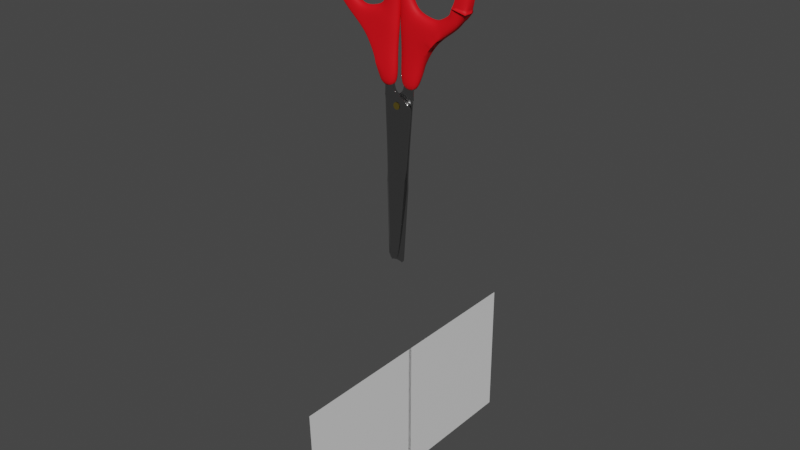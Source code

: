 # Source: tijeras.blend  (saved by Blender 4.1.24; exported with 4.5.12 LTS)
import bpy
from mathutils import Matrix  # noqa: F401  (used for matrix-valued properties, if any)

bpy.ops.wm.read_factory_settings(use_empty=True)
scene = bpy.context.scene
scene.name = 'Scene'

# ---- collections
col_collection = bpy.data.collections.new('Collection'); scene.collection.children.link(col_collection)
col_collection_2 = bpy.data.collections.new('Collection 2'); scene.collection.children.link(col_collection_2)

# ---- materials (node trees are filled in below, after node groups)
mat_material_001 = bpy.data.materials.new('Material.001')
mat_material_001.use_transparent_shadow = False
mat_material_002 = bpy.data.materials.new('Material.002')
mat_material_002.use_transparent_shadow = False
mat_material_003 = bpy.data.materials.new('Material.003')
mat_material_003.use_transparent_shadow = False
mat_explode_fade_001 = bpy.data.materials.new('Explode Fade.001')
mat_explode_fade_001.surface_render_method = 'BLENDED'
mat_explode_fade_001.blend_method = 'BLEND'
mat_explode_fade = bpy.data.materials.new('Explode Fade')
mat_explode_fade.surface_render_method = 'BLENDED'
mat_explode_fade.blend_method = 'BLEND'

# ---- material node trees
mat_material_001.use_nodes = True; mat_material_001.node_tree.nodes.clear()
_N = mat_material_001.node_tree.nodes; _L = mat_material_001.node_tree.links
n0 = _N.new('ShaderNodeBsdfPrincipled'); n0.name = 'Principled BSDF'; n0.location = (10, 300)
n0.distribution = 'GGX'
n0.subsurface_method = 'RANDOM_WALK_SKIN'
n0.inputs[0].default_value = (0.8, 0.003655, 0.009678, 1.0)
n0.inputs[2].default_value = 0.6284
n0.inputs[3].default_value = 1.45
n0.inputs[13].default_value = 0.2523
n0.inputs[27].default_value = (0.0, 0.0, 0.0, 1.0)
n0.inputs[28].default_value = 1.0
n1 = _N.new('ShaderNodeOutputMaterial'); n1.name = 'Material Output'; n1.location = (300, 300)
_L.new(n0.outputs[0], n1.inputs[0])
n1.is_active_output = True
mat_material_002.use_nodes = True; mat_material_002.node_tree.nodes.clear()
_N = mat_material_002.node_tree.nodes; _L = mat_material_002.node_tree.links
n0 = _N.new('ShaderNodeBsdfPrincipled'); n0.name = 'Principled BSDF'; n0.location = (10, 300)
n0.distribution = 'GGX'
n0.subsurface_method = 'RANDOM_WALK_SKIN'
n0.inputs[0].default_value = (0.472, 0.472, 0.472, 1.0)
n0.inputs[1].default_value = 1.0
n0.inputs[2].default_value = 0.1055
n0.inputs[3].default_value = 1.45
n0.inputs[13].default_value = 0.2248
n0.inputs[27].default_value = (0.0, 0.0, 0.0, 1.0)
n0.inputs[28].default_value = 1.0
n1 = _N.new('ShaderNodeOutputMaterial'); n1.name = 'Material Output'; n1.location = (300, 300)
_L.new(n0.outputs[0], n1.inputs[0])
n1.is_active_output = True
mat_material_003.use_nodes = True; mat_material_003.node_tree.nodes.clear()
_N = mat_material_003.node_tree.nodes; _L = mat_material_003.node_tree.links
n0 = _N.new('ShaderNodeBsdfPrincipled'); n0.name = 'Principled BSDF'; n0.location = (10, 300)
n0.distribution = 'GGX'
n0.subsurface_method = 'RANDOM_WALK_SKIN'
n0.inputs[0].default_value = (1.0, 0.7617, 0.1564, 1.0)
n0.inputs[1].default_value = 1.0
n0.inputs[2].default_value = 0.06881
n0.inputs[3].default_value = 1.45
n0.inputs[13].default_value = 0.2615
n0.inputs[27].default_value = (0.0, 0.0, 0.0, 1.0)
n0.inputs[28].default_value = 1.0
n1 = _N.new('ShaderNodeOutputMaterial'); n1.name = 'Material Output'; n1.location = (300, 300)
_L.new(n0.outputs[0], n1.inputs[0])
n1.is_active_output = True
mat_explode_fade_001.use_nodes = True; mat_explode_fade_001.node_tree.nodes.clear()
_N = mat_explode_fade_001.node_tree.nodes; _L = mat_explode_fade_001.node_tree.links
n0 = _N.new('ShaderNodeBsdfPrincipled'); n0.name = 'Principled BSDF'; n0.location = (10, 300)
n0.distribution = 'GGX'
n0.subsurface_method = 'RANDOM_WALK_SKIN'
n0.inputs[3].default_value = 1.45
n0.inputs[27].default_value = (0.0, 0.0, 0.0, 1.0)
n0.inputs[28].default_value = 1.0
n1 = _N.new('ShaderNodeOutputMaterial'); n1.name = 'Material Output'; n1.location = (300, 300)
n2 = _N.new('ShaderNodeMixShader'); n2.name = 'Mix Shader'; n2.location = (-190, -100)
n3 = _N.new('ShaderNodeBsdfTransparent'); n3.name = 'Transparent BSDF'; n3.location = (-390, -100)
n4 = _N.new('ShaderNodeValToRGB'); n4.name = 'ColorRamp'; n4.location = (-590, -100)
while len(n4.color_ramp.elements) > 1: n4.color_ramp.elements.remove(n4.color_ramp.elements[-1])
n4.color_ramp.elements[0].position = 0.0; n4.color_ramp.elements[0].color = (0.0, 0.0, 0.0, 0.0)
_e = n4.color_ramp.elements.new(1.0); _e.color = (1.0, 1.0, 1.0, 1.0)
n5 = _N.new('ShaderNodeSeparateXYZ'); n5.name = 'Separate XYZ'; n5.location = (-790, -100)
n6 = _N.new('ShaderNodeUVMap'); n6.name = 'UV Map'; n6.location = (-990, -100)
n6.uv_map = 'Explode fade'
_L.new(n0.outputs[0], n2.inputs[1])
_L.new(n2.outputs[0], n1.inputs[0])
_L.new(n3.outputs[0], n2.inputs[2])
_L.new(n4.outputs[1], n2.inputs[0])
_L.new(n5.outputs[0], n4.inputs[0])
_L.new(n6.outputs[0], n5.inputs[0])
n1.is_active_output = True
mat_explode_fade.use_nodes = True; mat_explode_fade.node_tree.nodes.clear()
_N = mat_explode_fade.node_tree.nodes; _L = mat_explode_fade.node_tree.links
n0 = _N.new('ShaderNodeBsdfPrincipled'); n0.name = 'Principled BSDF'; n0.location = (10, 300)
n0.distribution = 'GGX'
n0.subsurface_method = 'RANDOM_WALK_SKIN'
n0.inputs[3].default_value = 1.45
n0.inputs[27].default_value = (0.0, 0.0, 0.0, 1.0)
n0.inputs[28].default_value = 1.0
n1 = _N.new('ShaderNodeOutputMaterial'); n1.name = 'Material Output'; n1.location = (300, 300)
n2 = _N.new('ShaderNodeMixShader'); n2.name = 'Mix Shader'; n2.location = (-190, -100)
n3 = _N.new('ShaderNodeBsdfTransparent'); n3.name = 'Transparent BSDF'; n3.location = (-390, -100)
n4 = _N.new('ShaderNodeValToRGB'); n4.name = 'ColorRamp'; n4.location = (-590, -100)
while len(n4.color_ramp.elements) > 1: n4.color_ramp.elements.remove(n4.color_ramp.elements[-1])
n4.color_ramp.elements[0].position = 0.0; n4.color_ramp.elements[0].color = (0.0, 0.0, 0.0, 0.0)
_e = n4.color_ramp.elements.new(1.0); _e.color = (1.0, 1.0, 1.0, 1.0)
n5 = _N.new('ShaderNodeSeparateXYZ'); n5.name = 'Separate XYZ'; n5.location = (-790, -100)
n6 = _N.new('ShaderNodeUVMap'); n6.name = 'UV Map'; n6.location = (-990, -100)
n6.uv_map = 'Explode fade'
_L.new(n0.outputs[0], n2.inputs[1])
_L.new(n2.outputs[0], n1.inputs[0])
_L.new(n3.outputs[0], n2.inputs[2])
_L.new(n4.outputs[1], n2.inputs[0])
_L.new(n5.outputs[0], n4.inputs[0])
_L.new(n6.outputs[0], n5.inputs[0])
n1.is_active_output = True

# ---- world
world_world = bpy.data.worlds.new('World'); scene.world = world_world
world_world.use_nodes = True; world_world.node_tree.nodes.clear()
_N = world_world.node_tree.nodes; _L = world_world.node_tree.links
n0 = _N.new('ShaderNodeOutputWorld'); n0.name = 'World Output'; n0.location = (300, 300)
n1 = _N.new('ShaderNodeBackground'); n1.name = 'Background'; n1.location = (10, 300)
n1.inputs[0].default_value = (0.05088, 0.05088, 0.05088, 1.0)
_L.new(n1.outputs[0], n0.inputs[0])
n0.is_active_output = True
world_world.color = (0.05088, 0.05088, 0.05088)
world_world.use_sun_shadow = False
world_world.sun_shadow_jitter_overblur = 0.0

# ---- meshes
me_cube_002 = bpy.data.meshes.new('Cube.002')
me_cube_002.from_pydata([(-0.9182, -1.301, 11.87), (-0.7548, -1.301, 13.62), (-0.9182, 0.6988, 11.87), (-0.7548, 0.6988, 13.62), (0.5448, -1.301, 11.8), (0.6265, -1.301, 13.77), (0.5448, 0.6988, 11.8), (0.6265, 0.6988, 13.77), (-0.9944, -1.301, 14.91), (-0.9944, 0.6988, 14.91), (0.6554, -1.301, 15.52), (0.6554, 0.6988, 15.52), (-1.921, -1.301, 15.82), (-1.921, 0.6988, 15.82), (0.4988, -1.301, 16.93), (0.4988, 0.6988, 16.93), (-2.81, -1.301, 16.15), (-2.81, 0.6988, 16.15), (-0.1578, -1.301, 17.81), (-0.1578, 0.6988, 17.81), (-2.81, -1.301, 16.15), (-2.81, 0.6988, 16.15), (-3.725, -1.301, 16.42), (-3.725, 0.6988, 16.42), (-1.944, -1.301, 18.02), (-1.944, 0.6988, 18.02), (-3.725, -1.301, 16.42), (-3.725, 0.6988, 16.42), (-5.115, -1.301, 15.72), (-5.115, 0.6988, 15.72), (-4.496, -1.301, 17.79), (-4.496, 0.6988, 17.79), (-5.115, -1.301, 15.72), (-5.115, 0.6988, 15.72), (-6.423, -1.301, 14.15), (-6.423, 0.6988, 14.15), (-5.979, -1.301, 17.12), (-5.979, 0.6988, 17.12), (-6.423, -1.301, 14.15), (-6.423, 0.6988, 14.15), (-1.405, -1.301, 10.93), (-1.405, 0.6988, 10.93), (0.4354, -1.301, 10.59), (0.4354, 0.6988, 10.59), (-2.063, -1.301, 10.17), (-2.063, 0.6988, 10.17), (0.3872, -1.301, 9.256), (0.3872, 0.6988, 9.256), (-2.02, -1.301, 8.596), (-2.02, 0.6988, 8.596), (0.3144, -1.301, 8.061), (0.3144, 0.6988, 8.061), (-7.857, -1.301, 14.74), (-7.18, -1.301, 15.99), (-7.18, 0.6988, 15.99), (-6.189, 0.6988, 11.57), (-6.189, -1.301, 11.57), (-6.625, -1.301, 12.78), (-6.625, 0.6988, 12.78), (-6.625, -1.301, 12.78), (-6.625, 0.6988, 12.78), (-8.174, -1.301, 12.91), (-6.189, -1.301, 11.57), (-6.189, 0.6988, 11.57), (-7.797, -1.301, 11.29), (-7.797, -1.301, 11.29), (-7.797, 0.6988, 11.29), (-3.52, -1.301, 6.644), (0.1801, -1.301, 6.022), (0.1801, 0.6988, 6.022), (-2.529, -1.301, 4.506), (0.09642, -1.301, 3.972), (0.09642, 0.6988, 3.972), (-2.332, -1.301, 1.645), (-2.332, 0.6988, 1.645), (-0.02668, -1.301, 1.749), (-0.02668, 0.6988, 1.749), (-3.867, -1.301, 9.791), (-3.867, 0.6988, 9.791), (-4.639, -1.301, 10.07), (-4.639, 0.6988, 10.07), (-5.928, -1.301, 8.911), (-5.768, -1.301, 10.86), (-5.768, 0.6988, 10.86), (-6.969, -1.301, 9.964), (-2.02, -1.301, 8.596), (-2.02, 0.6988, 8.596), (-3.369, 0.3109, 6.699), (-2.02, -1.301, 8.596), (-2.02, 0.6988, 8.596), (-7.857, 0.6988, 14.74), (-7.857, 0.6988, 14.74), (-7.651, 0.6988, 15.12), (-7.857, 0.6988, 14.74), (-7.857, 0.6988, 14.74), (-8.174, 0.2658, 12.91), (-7.71, 0.6988, 12.87), (-8.112, 0.4823, 12.9), (-7.942, 0.6408, 12.89), (-7.797, 0.7007, 11.29), (-7.357, 0.6988, 11.37), (-7.738, 0.6998, 11.3), (-7.577, 0.6991, 11.33), (-3.52, 0.2658, 6.644), (-3.15, 0.6988, 6.877), (-3.47, 0.4823, 6.675), (-3.335, 0.6408, 6.761), (-2.529, 0.2658, 4.506), (-2.001, 0.6988, 4.399), (-2.499, 0.6988, 4.074), (-2.458, 0.4823, 4.492), (-2.265, 0.6408, 4.453), (-4.517, 0.4892, 7.848), (-4.2, 0.6988, 8.145), (-4.475, 0.594, 7.888), (-4.359, 0.6707, 7.996), (-5.928, 0.2802, 8.911), (-5.604, 0.6988, 9.202), (-5.885, 0.4895, 8.95), (-5.766, 0.6427, 9.056), (-6.618, 0.6988, 10.23), (-6.969, 0.2819, 9.964), (-6.793, 0.643, 10.1), (-6.922, 0.4904, 9.999), (-4.517, -1.11, 7.848), (-4.395, -1.301, 7.701), (-4.333, -1.301, 7.903), (-4.456, -1.301, 8.03), (-4.67, -1.301, 7.963), (-4.476, -1.173, 7.799), (-4.435, -1.237, 7.75), (-3.52, -1.11, 6.644), (-3.513, -1.11, 6.65), (-3.52, -1.301, 6.644), (-3.519, -1.18, 6.645), (-3.516, -1.18, 6.647), (-1.202, -0.003807, -4.483), (-1.45, -0.05169, -0.3487), (-1.666, -0.5655, -4.442), (-1.787, -0.5655, -0.3441), (1.343, -0.003807, -4.523), (1.706, -0.003807, -0.5458), (1.343, -0.5655, -4.523), (1.706, -0.5655, -0.5458), (1.706, -0.5655, -0.5458), (1.343, -0.5655, -4.523), (1.343, -0.003807, -4.523), (1.706, -0.003807, -0.5458), (-1.128, -0.06357, -8.929), (-1.592, -0.6252, -8.889), (1.024, -0.06357, -8.9), (1.024, -0.6252, -8.9), (1.024, -0.6252, -8.9), (1.024, -0.06357, -8.9), (-1.128, -0.06357, -8.929), (-1.592, -0.6252, -8.889), (-0.987, -0.2383, -17.67), (-1.451, -0.8, -17.63), (0.1734, -0.2383, -17.43), (0.1734, -0.8, -17.43), (0.1734, -0.8, -17.43), (0.1734, -0.2383, -17.43), (-0.987, -0.2383, -17.67), (-1.451, -0.8, -17.63), (-0.6887, -0.2617, -18.02), (-1.153, -0.8234, -17.98), (-0.3066, -0.2617, -17.94), (-0.3066, -0.8234, -17.94), (-0.3066, -0.8234, -17.94), (-0.3066, -0.2617, -17.94), (-0.6887, -0.2617, -18.02), (-1.153, -0.8234, -17.98), (-1.459, -0.04408, 0.8584), (-1.796, -0.5579, 0.8629), (1.77, 0.003807, -0.02789), (1.77, -0.5579, -0.02789), (1.77, -0.5579, -0.02789), (1.77, 0.003807, -0.02789), (-1.332, 0.003807, 0.8226), (-1.796, -0.5579, 0.8629), (-1.45, -0.08771, 1.459), (-1.787, -0.6015, 1.463), (-0.4015, -0.03983, 1.44), (-0.4015, -0.6015, 1.44), (-0.4015, -0.6015, 1.44), (-0.4015, -0.03983, 1.44), (-1.323, -0.03983, 1.423), (-1.787, -0.6015, 1.463), (-1.791, -0.5804, 1.173), (-1.791, -0.5804, 1.173), (1.234, -0.0187, 0.6724), (-1.454, -0.06659, 1.168), (-1.327, -0.0187, 1.132), (1.234, -0.5804, 0.6724), (1.234, -0.0187, 0.6724), (1.234, -0.5804, 0.6724), (-1.495, -0.06578, 2.714), (-1.832, -0.5796, 2.719), (-0.4953, -0.01789, 2.663), (-0.4953, -0.5796, 2.663), (-0.4953, -0.5796, 2.663), (-0.4953, -0.01789, 2.663), (-1.495, -0.06578, 2.714), (-1.832, -0.5796, 2.719), (-1.789, -0.5906, 1.313), (0.4761, -0.02891, 1.116), (0.4761, -0.02891, 1.116), (0.4761, -0.5906, 1.116), (-1.789, -0.5906, 1.313), (-1.452, -0.07679, 1.308), (-1.325, -0.02891, 1.273), (0.4761, -0.5906, 1.116), (-0.8897, -0.5655, -4.463), (-0.8859, -0.5655, -0.3961), (-0.5454, -0.003807, -4.493), (-0.5416, -0.003807, -0.4261), (-0.9173, -0.6252, -8.892), (-0.573, -0.06357, -8.922), (-1.032, -0.8, -17.58), (-0.6876, -0.2383, -17.61), (-0.9344, -0.8234, -17.97), (-0.5901, -0.2617, -18.0), (-0.876, -0.5579, 0.6331), (-0.5317, 0.003807, 0.6032), (-1.429, -0.6015, 1.457), (-1.085, -0.03983, 1.427), (-1.011, -0.5804, 1.044), (-0.6666, -0.0187, 1.014), (-1.487, -0.5796, 2.704), (-1.143, -0.01789, 2.675), (-1.205, -0.5906, 1.262), (-0.8604, -0.02891, 1.232), (0.3371, -0.5655, -0.4668), (0.3456, -0.003807, -4.507), (0.1807, -0.06357, -8.911), (-0.2814, -0.2383, -17.52), (-0.4564, -0.2617, -17.97), (0.3725, -0.5579, 0.3213), (-0.9444, -0.6015, 1.449), (0.04813, -0.5804, 0.8684), (-1.019, -0.5796, 2.685), (-0.4117, -0.5906, 1.193), (0.1637, -0.5655, -4.491), (0.5189, -0.003807, -0.4826), (-0.001167, -0.6252, -8.895), (-0.4632, -0.8, -17.51), (-0.6382, -0.8234, -17.95), (0.5544, 0.003807, 0.3054), (-0.7625, -0.03983, 1.433), (0.23, -0.0187, 0.8526), (-0.8373, -0.01789, 2.669), (-0.2298, -0.02891, 1.177)], [(48, 85), (49, 86), (85, 88), (86, 89), (132, 87)], [(0, 1, 3, 2), (2, 3, 7, 6), (6, 7, 5, 4), (4, 5, 1, 0), (2, 6, 43, 41), (3, 1, 8, 9), (8, 10, 14, 12), (1, 5, 10, 8), (7, 3, 9, 11), (5, 7, 11, 10), (14, 15, 19, 18), (11, 9, 13, 15), (10, 11, 15, 14), (9, 8, 12, 13), (16, 18, 24, 22), (13, 12, 16, 17), (12, 14, 18, 16), (15, 13, 17, 19), (16, 20, 26, 22), (22, 24, 30, 28), (22, 26, 32, 28), (19, 17, 23, 25), (21, 17, 23, 27), (20, 21, 27, 26), (18, 19, 25, 24), (28, 30, 36, 34), (28, 32, 38, 34), (25, 23, 29, 31), (27, 23, 29, 33), (26, 27, 33, 32), (24, 25, 31, 30), (34, 36, 53, 52), (52, 34, 57, 61), (31, 29, 35, 37), (33, 29, 35, 39), (32, 33, 39, 38), (30, 31, 37, 36), (42, 40, 44, 46), (0, 2, 41, 40), (6, 4, 42, 43), (4, 0, 40, 42), (47, 46, 50, 51), (41, 43, 47, 45), (43, 42, 46, 47), (40, 41, 45, 44), (50, 48, 67, 68), (44, 45, 78, 77), (46, 44, 48, 50), (45, 47, 51, 49), (37, 35, 90, 92, 54), (58, 96, 100, 55), (35, 90, 96, 58), (54, 92, 91, 52, 53), (34, 38, 59, 57), (36, 37, 54, 53), (57, 59, 62, 56), (64, 99, 121, 84), (61, 57, 56, 64), (59, 60, 63, 62), (39, 35, 58, 60), (38, 39, 60, 59), (62, 56, 82), (63, 62, 82, 83), (55, 63, 83), (128, 127, 77, 79, 81), (95, 61, 64, 99), (60, 58, 55, 63), (68, 67, 70, 71), (67, 103, 107, 70), (51, 50, 68, 69), (72, 71, 75, 76), (49, 51, 69, 104), (69, 68, 71, 72), (67, 48, 126, 125), (74, 76, 75, 73), (109, 108, 72, 76, 74), (71, 70, 73, 75), (112, 124, 131, 133, 67, 87, 103), (78, 113, 117, 80), (112, 124, 128, 81, 116), (45, 49, 113, 78), (116, 81, 84, 121), (77, 78, 80, 79), (100, 55, 83, 120), (79, 80, 83, 82), (81, 79, 82, 84), (80, 117, 120, 83), (56, 64, 84, 82), (70, 107, 109, 74, 73), (49, 104, 113), (104, 69, 72, 108), (87, 103, 67, 133, 132, 124, 112), (90, 93, 92), (93, 94, 92), (94, 91, 92), (107, 110, 109), (110, 111, 109), (111, 108, 109), (96, 91, 94, 98), (98, 94, 93, 97), (97, 93, 90, 95), (100, 96, 98, 102), (102, 98, 97, 101), (101, 97, 95, 99), (99, 120, 122, 101), (101, 122, 123, 102), (102, 123, 121, 100), (107, 103, 105, 110), (110, 105, 106, 111), (111, 106, 104, 108), (117, 113, 115, 119), (119, 115, 114, 118), (118, 114, 112, 116), (116, 121, 123, 118), (118, 123, 122, 119), (119, 122, 120, 117), (103, 112, 114, 105), (105, 114, 115, 106), (106, 115, 113, 104), (91, 52, 61, 95), (124, 129, 130, 125, 126, 127, 128), (131, 134, 133), (134, 135, 133), (135, 132, 133), (131, 125, 130, 134), (134, 130, 129, 135), (135, 129, 124, 132), (48, 44, 77, 127, 126), (136, 137, 139, 138), (242, 232, 143, 142), (142, 143, 144, 145), (214, 215, 137, 136), (242, 142, 151, 244), (213, 139, 173, 222), (145, 144, 147, 146), (141, 140, 146, 147), (142, 145, 152, 151), (144, 143, 175, 176), (149, 155, 163, 157), (152, 153, 161, 160), (145, 146, 153, 152), (136, 138, 149, 148), (146, 140, 150, 153), (214, 136, 148, 217), (153, 150, 158, 161), (162, 156, 164, 170), (160, 161, 169, 168), (161, 158, 166, 169), (151, 152, 160, 159), (154, 148, 156, 162), (217, 148, 156, 219), (155, 154, 162, 163), (244, 151, 159, 245), (246, 167, 166, 236), (166, 167, 168, 169), (164, 165, 171, 170), (163, 162, 170, 171), (159, 160, 168, 167), (219, 156, 164, 221), (245, 159, 167, 246), (157, 163, 171, 165), (210, 208, 187, 186), (251, 205, 182, 248), (147, 144, 176, 177), (141, 147, 177, 174), (139, 137, 172, 173), (243, 141, 174, 247), (208, 204, 181, 187), (185, 184, 200, 201), (182, 185, 201, 198), (180, 186, 202, 196), (230, 204, 181, 224), (205, 206, 185, 182), (206, 207, 184, 185), (209, 210, 186, 180), (207, 211, 183, 184), (176, 175, 193, 195), (172, 178, 192, 191), (177, 176, 195, 194), (174, 177, 194, 190), (222, 173, 188, 226), (179, 173, 188, 189), (247, 174, 190, 249), (178, 179, 189, 192), (228, 197, 196, 229), (199, 198, 201, 200), (197, 196, 202, 203), (187, 181, 197, 203), (186, 187, 203, 202), (184, 183, 199, 200), (248, 182, 198, 250), (224, 181, 197, 228), (195, 193, 211, 207), (191, 192, 210, 209), (194, 195, 207, 206), (190, 194, 206, 205), (226, 188, 204, 230), (189, 188, 204, 208), (249, 190, 205, 251), (192, 189, 208, 210), (191, 227, 231, 209), (239, 226, 230, 241), (238, 224, 228, 240), (180, 225, 229, 196), (240, 228, 229, 250), (172, 223, 227, 191), (237, 222, 226, 239), (241, 230, 224, 238), (137, 215, 223, 172), (209, 231, 225, 180), (157, 218, 220, 165), (235, 219, 221, 236), (165, 220, 221, 164), (149, 216, 218, 157), (234, 217, 219, 235), (233, 214, 217, 234), (232, 213, 222, 237), (138, 212, 216, 149), (233, 243, 215, 214), (138, 139, 213, 212), (140, 141, 243, 233), (143, 232, 237, 175), (140, 233, 234, 150), (150, 234, 235, 158), (158, 235, 236, 166), (211, 241, 238, 183), (175, 237, 239, 193), (199, 240, 250, 198), (183, 238, 240, 199), (193, 239, 241, 211), (227, 249, 251, 231), (225, 248, 250, 229), (223, 247, 249, 227), (215, 243, 247, 223), (231, 251, 248, 225), (218, 245, 246, 220), (220, 246, 236, 221), (216, 244, 245, 218), (212, 242, 244, 216), (212, 213, 232, 242)])
me_cube_002.polygons.foreach_set('use_smooth', [True] * 240)
me_cube_002.polygons.foreach_set('material_index', [0, 0, 0, 0, 0, 0, 0, 0, 0, 0, 0, 0, 0, 0, 0, 0, 0, 0, 0, 0, 0, 0, 0, 0, 0, 0, 0, 0, 0, 0, 0, 0, 0, 0, 0, 0, 0, 0, 0, 0, 0, 0, 0, 0, 0, 0, 0, 0, 0, 0, 0, 0, 0, 0, 0, 0, 0, 0, 0, 0, 0, 0, 0, 0, 0, 0, 0, 0, 0, 0, 0, 0, 0, 0, 0, 0, 0, 0, 0, 0, 0, 0, 0, 0, 0, 0, 0, 0, 0, 0, 0, 0, 0, 0, 0, 0, 0, 0, 0, 0, 0, 0, 0, 0, 0, 0, 0, 0, 0, 0, 0, 0, 0, 0, 0, 0, 0, 0, 0, 0, 0, 0, 0, 0, 0, 0, 0, 0, 1, 1, 1, 1, 1, 1, 1, 1, 1, 1, 1, 1, 1, 1, 1, 1, 1, 1, 1, 1, 1, 1, 1, 1, 1, 1, 1, 1, 1, 1, 1, 1, 1, 1, 1, 1, 1, 1, 1, 1, 1, 1, 1, 1, 1, 1, 1, 1, 1, 1, 1, 1, 1, 1, 1, 1, 1, 1, 1, 1, 1, 1, 1, 1, 1, 1, 1, 1, 1, 1, 1, 1, 1, 1, 1, 1, 1, 1, 1, 1, 1, 1, 1, 1, 1, 1, 1, 1, 1, 1, 1, 1, 1, 1, 1, 1, 1, 1, 1, 1, 1, 1, 1, 1, 1, 1, 1, 1, 1, 1, 1, 1])
_uv = me_cube_002.uv_layers.new(name='UVMap')
_uv.uv.foreach_set('vector', [0.375, 0.0, 0.625, 0.0, 0.625, 0.25, 0.375, 0.25, 0.375, 0.25, 0.625, 0.25, 0.625, 0.5, 0.375, 0.5, 0.375, 0.5, 0.625, 0.5, 0.625, 0.75, 0.375, 0.75, 0.375, 0.75, 0.625, 0.75, 0.625, 1.0, 0.375, 1.0, 0.375, 0.25, 0.375, 0.5, 0.375, 0.5, 0.375, 0.25, 0.625, 0.25, 0.625, 0.0, 0.625, 0.0, 0.625, 0.25, 0.625, 1.0, 0.625, 0.75, 0.625, 0.75, 0.625, 1.0, 0.625, 1.0, 0.625, 0.75, 0.625, 0.75, 0.625, 1.0, 0.625, 0.5, 0.625, 0.25, 0.625, 0.25, 0.625, 0.5, 0.625, 0.75, 0.625, 0.5, 0.625, 0.5, 0.625, 0.75, 0.625, 0.75, 0.625, 0.5, 0.625, 0.5, 0.625, 0.75, 0.625, 0.5, 0.625, 0.25, 0.625, 0.25, 0.625, 0.5, 0.625, 0.75, 0.625, 0.5, 0.625, 0.5, 0.625, 0.75, 0.625, 0.25, 0.625, 0.0, 0.625, 0.0, 0.625, 0.25, 0.625, 1.0, 0.625, 0.75, 0.625, 0.75, 0.625, 1.0, 0.625, 0.25, 0.625, 0.0, 0.625, 0.0, 0.625, 0.25, 0.625, 1.0, 0.625, 0.75, 0.625, 0.75, 0.625, 1.0, 0.625, 0.5, 0.625, 0.25, 0.625, 0.25, 0.625, 0.5, 0.0, 0.0, 0.0, 0.0, 0.0, 0.0, 0.0, 0.0, 0.625, 1.0, 0.625, 0.75, 0.625, 0.75, 0.625, 1.0, 0.0, 0.0, 0.0, 0.0, 0.0, 0.0, 0.0, 0.0, 0.625, 0.5, 0.625, 0.25, 0.625, 0.25, 0.625, 0.5, 0.0, 0.0, 0.0, 0.0, 0.0, 0.0, 0.0, 0.0, 0.0, 0.0, 0.0, 0.0, 0.0, 0.0, 0.0, 0.0, 0.625, 0.75, 0.625, 0.5, 0.625, 0.5, 0.625, 0.75, 0.625, 1.0, 0.625, 0.75, 0.625, 0.75, 0.625, 1.0, 0.0, 0.0, 0.0, 0.0, 0.0, 0.0, 0.0, 0.0, 0.625, 0.5, 0.625, 0.25, 0.625, 0.25, 0.625, 0.5, 0.0, 0.0, 0.0, 0.0, 0.0, 0.0, 0.0, 0.0, 0.0, 0.0, 0.0, 0.0, 0.0, 0.0, 0.0, 0.0, 0.625, 0.75, 0.625, 0.5, 0.625, 0.5, 0.625, 0.75, 0.625, 1.0, 0.625, 0.75, 0.625, 0.75, 0.625, 1.0, 0.625, 1.0, 0.625, 1.0, 0.625, 1.0, 0.625, 1.0, 0.625, 0.5, 0.625, 0.25, 0.625, 0.25, 0.625, 0.5, 0.0, 0.0, 0.0, 0.0, 0.0, 0.0, 0.0, 0.0, 0.0, 0.0, 0.0, 0.0, 0.0, 0.0, 0.0, 0.0, 0.625, 0.75, 0.625, 0.5, 0.625, 0.5, 0.625, 0.75, 0.375, 0.75, 0.375, 1.0, 0.375, 1.0, 0.375, 0.75, 0.375, 0.0, 0.375, 0.25, 0.375, 0.25, 0.375, 0.0, 0.375, 0.5, 0.375, 0.75, 0.375, 0.75, 0.375, 0.5, 0.375, 0.75, 0.375, 1.0, 0.375, 1.0, 0.375, 0.75, 0.375, 0.5, 0.375, 0.75, 0.375, 0.75, 0.375, 0.5, 0.375, 0.25, 0.375, 0.5, 0.375, 0.5, 0.375, 0.25, 0.375, 0.5, 0.375, 0.75, 0.375, 0.75, 0.375, 0.5, 0.375, 0.0, 0.375, 0.25, 0.375, 0.25, 0.375, 0.0, 0.375, 0.75, 0.375, 1.0, 0.375, 1.0, 0.375, 0.75, 0.375, 0.0, 0.375, 0.25, 0.375, 0.25, 0.375, 0.0, 0.375, 0.75, 0.375, 1.0, 0.375, 1.0, 0.375, 0.75, 0.375, 0.25, 0.375, 0.5, 0.375, 0.5, 0.375, 0.25, 0.625, 0.5, 0.625, 0.25, 0.625, 0.25, 0.625, 0.3259, 0.625, 0.5, 0.625, 0.25, 0.625, 0.25, 0.625, 0.25, 0.625, 0.25, 0.625, 0.25, 0.625, 0.25, 0.625, 0.25, 0.625, 0.25, 0.625, 0.5, 0.7991, 0.5, 0.875, 0.5, 0.875, 0.75, 0.625, 0.75, 0.0, 0.0, 0.0, 0.0, 0.0, 0.0, 0.0, 0.0, 0.625, 0.75, 0.625, 0.5, 0.625, 0.5, 0.625, 0.75, 0.0, 0.0, 0.0, 0.0, 0.0, 0.0, 0.0, 0.0, 0.0, 0.0, 0.0, 0.0, 0.0, 0.0, 0.0, 0.0, 0.625, 1.0, 0.625, 1.0, 0.625, 1.0, 0.625, 1.0, 0.0, 0.0, 0.0, 0.0, 0.0, 0.0, 0.0, 0.0, 0.0, 0.0, 0.0, 0.0, 0.0, 0.0, 0.0, 0.0, 0.0, 0.0, 0.0, 0.0, 0.0, 0.0, 0.0, 0.0, 0.0, 0.0, 0.0, 0.0, 0.0, 0.0, 0.0, 0.0, 0.0, 0.0, 0.0, 0.0, 0.0, 0.0, 0.0, 0.0, 0.0, 0.0, 0.0, 0.0, 0.375, 1.0, 0.375, 1.0, 0.375, 1.0, 0.375, 1.0, 0.375, 1.0, 0.875, 0.5541, 0.875, 0.75, 0.875, 0.75, 0.875, 0.4998, 0.0, 0.0, 0.0, 0.0, 0.0, 0.0, 0.0, 0.0, 0.375, 0.75, 0.375, 1.0, 0.375, 1.0, 0.375, 0.75, 0.375, 0.0, 0.375, 0.1959, 0.375, 0.1959, 0.375, 0.0, 0.375, 0.5, 0.375, 0.75, 0.375, 0.75, 0.375, 0.5, 0.375, 0.5, 0.375, 0.75, 0.375, 0.75, 0.375, 0.5, 0.375, 0.25, 0.375, 0.5, 0.375, 0.5, 0.375, 0.2622, 0.375, 0.5, 0.375, 0.75, 0.375, 0.75, 0.375, 0.5, 0.375, 1.0, 0.375, 1.0, 0.375, 1.0, 0.375, 1.0, 0.125, 0.5, 0.375, 0.5, 0.375, 0.75, 0.125, 0.75, 0.375, 0.25, 0.375, 0.3002, 0.375, 0.5, 0.375, 0.5, 0.375, 0.25, 0.375, 0.75, 0.375, 1.0, 0.375, 1.0, 0.375, 0.75, 0.375, 0.2238, 0.375, 0.02394, 0.001702, 0.0003202, 0.0, 0.0, 0.0, 0.0, 0.0, 0.0, 0.0, 0.0, 0.375, 0.25, 0.375, 0.25, 0.375, 0.25, 0.375, 0.25, 0.375, 0.2238, 0.375, 0.02394, 0.375, 0.0, 0.375, 0.0, 0.375, 0.1977, 0.375, 0.25, 0.375, 0.25, 0.375, 0.25, 0.375, 0.25, 0.375, 0.1977, 0.375, 0.0, 0.375, 0.0, 0.375, 0.1979, 0.375, 0.0, 0.375, 0.25, 0.375, 0.25, 0.375, 0.0, 0.0, 0.0, 0.0, 0.0, 0.0, 0.0, 0.0, 0.0, 0.375, 0.0, 0.375, 0.25, 0.375, 0.25, 0.375, 0.0, 0.375, 1.0, 0.375, 1.0, 0.375, 1.0, 0.375, 1.0, 0.375, 0.25, 0.375, 0.25, 0.375, 0.25, 0.375, 0.25, 0.0, 0.0, 0.0, 0.0, 0.0, 0.0, 0.0, 0.0, 0.375, 0.0, 0.375, 0.1959, 0.375, 0.25, 0.375, 0.25, 0.375, 0.0, 0.375, 0.25, 0.03055, 0.02037, 0.4254, 0.2836, 0.375, 0.2824, 0.375, 0.5, 0.375, 0.5, 0.375, 0.3002, 0.0, 0.0, 0.0, 0.0, 0.0, 0.0, 0.0, 0.0, 0.0, 0.0, 0.0, 0.0, 0.0, 0.0, 0.625, 0.25, 0.625, 0.25, 0.625, 0.25, 0.625, 0.25, 0.625, 0.25, 0.625, 0.25, 0.625, 0.25, 0.625, 0.25, 0.625, 0.25, 0.375, 0.1959, 0.375, 0.2229, 0.375, 0.25, 0.375, 0.2229, 0.375, 0.2427, 0.375, 0.25, 0.375, 0.2427, 0.375, 0.25, 0.375, 0.25, 0.625, 0.25, 0.625, 0.25, 0.625, 0.25, 0.625, 0.25, 0.625, 0.25, 0.625, 0.25, 0.625, 0.25, 0.625, 0.25, 0.875, 0.5, 0.875, 0.5, 0.875, 0.5, 0.875, 0.5541, 0.625, 0.25, 0.625, 0.25, 0.625, 0.25, 0.625, 0.25, 0.625, 0.25, 0.625, 0.25, 0.625, 0.25, 0.625, 0.25, 0.875, 0.5, 0.875, 0.5, 0.875, 0.5541, 0.875, 0.4998, 0.0, 0.0, 0.0, 0.0, 0.0, 0.0, 0.0, 0.0, 0.0, 0.0, 0.0, 0.0, 0.0, 0.0, 0.0, 0.0, 0.0, 0.0, 0.0, 0.0, 0.0, 0.0, 0.0, 0.0, 0.375, 0.1959, 0.375, 0.1959, 0.375, 0.2229, 0.375, 0.2229, 0.375, 0.2229, 0.375, 0.2229, 0.375, 0.2663, 0.375, 0.2751, 0.375, 0.2751, 0.375, 0.2663, 0.375, 0.2824, 0.375, 0.3002, 0.375, 0.25, 0.375, 0.25, 0.375, 0.25, 0.375, 0.25, 0.375, 0.25, 0.375, 0.25, 0.375, 0.2369, 0.375, 0.2238, 0.375, 0.2238, 0.375, 0.2369, 0.375, 0.2238, 0.375, 0.1977, 0.375, 0.1977, 0.375, 0.1979, 0.375, 0.2239, 0.375, 0.2238, 0.375, 0.2238, 0.375, 0.2239, 0.375, 0.25, 0.375, 0.25, 0.375, 0.25, 0.375, 0.25, 0.375, 0.25, 0.375, 0.25, 0.0, 0.0, 0.375, 0.2238, 0.375, 0.25, 0.0, 0.0, 0.0, 0.0, 0.375, 0.25, 0.4002, 0.2668, 0.01528, 0.01018, 0.01528, 0.01018, 0.4002, 0.2668, 0.4254, 0.2836, 0.03055, 0.02037, 0.875, 0.5, 0.875, 0.75, 0.875, 0.75, 0.875, 0.5541, 0.375, 1.0, 0.375, 1.0, 0.375, 1.0, 0.375, 1.0, 0.375, 1.0, 0.375, 1.0, 0.375, 1.0, 0.001702, 0.0003202, 0.0, 0.0, 0.0, 0.0, 0.0, 0.0, 0.0, 0.0, 0.0, 0.0, 0.0, 0.0, 0.001612, 0.0003035, 0.0, 0.0, 0.001702, 0.0003202, 0.3291, 0.0, 0.3444, 0.005965, 0.001068, 0.0001908, 0.001068, 0.0001908, 0.3444, 0.005965, 0.3597, 0.0, 0.0, 0.0, 0.0, 0.0, 0.0, 0.0, 0.0, 0.0, 0.0, 0.0, 0.375, 1.0, 0.375, 1.0, 0.375, 1.0, 0.375, 1.0, 0.375, 1.0, 0.375, 0.0, 0.625, 0.0, 0.625, 0.25, 0.375, 0.25, 0.375, 0.402, 0.625, 0.402, 0.625, 0.5, 0.375, 0.5, 0.375, 0.5, 0.625, 0.5, 0.625, 0.5, 0.375, 0.5, 0.375, 0.9355, 0.625, 0.9355, 0.625, 1.0, 0.375, 1.0, 0.375, 0.402, 0.375, 0.5, 0.375, 0.5, 0.375, 0.402, 0.625, 0.3145, 0.625, 0.25, 0.625, 0.25, 0.625, 0.3145, 0.375, 0.5, 0.625, 0.5, 0.625, 0.75, 0.375, 0.75, 0.625, 0.75, 0.375, 0.75, 0.375, 0.75, 0.625, 0.75, 0.375, 0.5, 0.375, 0.5, 0.375, 0.5, 0.375, 0.5, 0.625, 0.5, 0.625, 0.5, 0.625, 0.5, 0.625, 0.5, 0.0, 0.0, 0.0, 0.0, 0.0, 0.0, 0.0, 0.0, 0.375, 0.5, 0.375, 0.75, 0.375, 0.75, 0.375, 0.5, 0.375, 0.5, 0.375, 0.75, 0.375, 0.75, 0.375, 0.5, 0.375, 0.0, 0.375, 0.25, 0.375, 0.25, 0.375, 0.0, 0.375, 0.75, 0.375, 0.75, 0.375, 0.75, 0.375, 0.75, 0.375, 0.9355, 0.375, 1.0, 0.375, 1.0, 0.375, 0.9355, 0.375, 0.75, 0.375, 0.75, 0.375, 0.75, 0.375, 0.75, 0.0, 0.0, 0.0, 0.0, 0.0, 0.0, 0.0, 0.0, 0.375, 0.5, 0.375, 0.75, 0.375, 0.75, 0.375, 0.5, 0.375, 0.75, 0.375, 0.75, 0.375, 0.75, 0.375, 0.75, 0.375, 0.5, 0.375, 0.5, 0.375, 0.5, 0.375, 0.5, 0.0, 0.0, 0.0, 0.0, 0.0, 0.0, 0.0, 0.0, 0.375, 0.9355, 0.375, 1.0, 0.375, 1.0, 0.375, 0.9355, 0.0, 0.0, 0.0, 0.0, 0.0, 0.0, 0.0, 0.0, 0.375, 0.402, 0.375, 0.5, 0.375, 0.5, 0.375, 0.402, 0.277, 0.5, 0.375, 0.5, 0.375, 0.75, 0.277, 0.75, 0.375, 0.75, 0.375, 0.5, 0.375, 0.5, 0.375, 0.75, 0.125, 0.75, 0.125, 0.5, 0.125, 0.5, 0.125, 0.75, 0.0, 0.0, 0.0, 0.0, 0.0, 0.0, 0.0, 0.0, 0.375, 0.5, 0.375, 0.5, 0.375, 0.5, 0.375, 0.5, 0.375, 0.9355, 0.375, 1.0, 0.375, 1.0, 0.375, 0.9355, 0.375, 0.402, 0.375, 0.5, 0.375, 0.5, 0.375, 0.402, 0.0, 0.0, 0.0, 0.0, 0.0, 0.0, 0.0, 0.0, 0.0, 0.0, 0.0, 0.0, 0.0, 0.0, 0.0, 0.0, 0.625, 0.848, 0.625, 0.75, 0.625, 0.75, 0.625, 0.848, 0.625, 0.75, 0.625, 0.5, 0.625, 0.5, 0.625, 0.75, 0.625, 0.75, 0.625, 0.75, 0.625, 0.75, 0.625, 0.75, 0.625, 0.25, 0.625, 0.0, 0.625, 0.0, 0.625, 0.25, 0.625, 0.848, 0.625, 0.75, 0.625, 0.75, 0.625, 0.848, 0.625, 0.2498, 0.625, 0.25, 0.625, 0.25, 0.625, 0.25, 0.625, 0.75, 0.625, 0.5, 0.625, 0.5, 0.625, 0.75, 0.625, 0.75, 0.625, 0.75, 0.625, 0.75, 0.625, 0.75, 0.0, 0.0, 0.0, 0.0, 0.0, 0.0, 0.0, 0.0, 0.625, 0.3145, 0.625, 0.25, 0.625, 0.25, 0.625, 0.3145, 0.625, 0.75, 0.625, 0.75, 0.625, 0.75, 0.625, 0.75, 0.625, 0.75, 0.625, 0.5, 0.625, 0.5, 0.625, 0.75, 0.0, 0.0, 0.0, 0.0, 0.0, 0.0, 0.0, 0.0, 0.625, 0.5, 0.625, 0.5, 0.625, 0.5, 0.625, 0.5, 0.625, 0.5, 0.625, 0.5, 0.625, 0.5, 0.625, 0.5, 0.0, 0.0, 0.0, 0.0, 0.0, 0.0, 0.0, 0.0, 0.625, 0.75, 0.625, 0.5, 0.625, 0.5, 0.625, 0.75, 0.625, 0.75, 0.625, 0.75, 0.625, 0.75, 0.625, 0.75, 0.625, 0.3145, 0.625, 0.25, 0.625, 0.25, 0.625, 0.3145, 0.625, 0.25, 0.625, 0.25, 0.625, 0.25, 0.625, 0.2502, 0.625, 0.848, 0.625, 0.75, 0.625, 0.75, 0.625, 0.848, 0.0, 0.0, 0.0, 0.0, 0.0, 0.0, 0.0, 0.0, 0.8105, 0.5, 0.875, 0.5, 0.875, 0.75, 0.8105, 0.75, 0.625, 0.5, 0.625, 0.75, 0.625, 0.75, 0.625, 0.5, 0.875, 0.5, 0.875, 0.75, 0.875, 0.75, 0.875, 0.5, 0.625, 0.25, 0.625, 0.25, 0.625, 0.25, 0.625, 0.25, 0.0, 0.0, 0.0, 0.0, 0.0, 0.0, 0.0, 0.0, 0.625, 0.5, 0.625, 0.5, 0.625, 0.5, 0.625, 0.5, 0.625, 0.848, 0.625, 0.75, 0.625, 0.75, 0.625, 0.848, 0.625, 0.3145, 0.625, 0.25, 0.625, 0.25, 0.625, 0.3145, 0.625, 0.5, 0.625, 0.5, 0.625, 0.5, 0.625, 0.5, 0.0, 0.0, 0.0, 0.0, 0.0, 0.0, 0.0, 0.0, 0.625, 0.75, 0.625, 0.5, 0.625, 0.5, 0.625, 0.75, 0.625, 0.75, 0.625, 0.75, 0.625, 0.75, 0.625, 0.75, 0.625, 0.3145, 0.625, 0.25, 0.625, 0.25, 0.625, 0.3145, 0.625, 0.25, 0.625, 0.25, 0.625, 0.25, 0.625, 0.2498, 0.625, 0.848, 0.625, 0.75, 0.625, 0.75, 0.625, 0.848, 0.0, 0.0, 0.0, 0.0, 0.0, 0.0, 0.0, 0.0, 0.625, 1.0, 0.625, 0.9355, 0.625, 0.9355, 0.625, 1.0, 0.625, 0.402, 0.625, 0.3145, 0.625, 0.3145, 0.625, 0.402, 0.625, 0.402, 0.625, 0.3145, 0.625, 0.3145, 0.625, 0.402, 0.625, 1.0, 0.625, 0.9355, 0.625, 0.9355, 0.625, 1.0, 0.723, 0.5, 0.8105, 0.5, 0.8105, 0.75, 0.723, 0.75, 0.625, 1.0, 0.625, 0.9355, 0.625, 0.9355, 0.625, 1.0, 0.625, 0.402, 0.625, 0.3145, 0.625, 0.3145, 0.625, 0.402, 0.625, 0.402, 0.625, 0.3145, 0.625, 0.3145, 0.625, 0.402, 0.625, 1.0, 0.625, 0.9355, 0.625, 0.9355, 0.625, 1.0, 0.625, 1.0, 0.625, 0.9355, 0.625, 0.9355, 0.625, 1.0, 0.375, 0.25, 0.375, 0.3145, 0.375, 0.3145, 0.375, 0.25, 0.375, 0.848, 0.375, 0.9355, 0.375, 0.9355, 0.375, 0.848, 0.125, 0.5, 0.1895, 0.5, 0.1895, 0.75, 0.125, 0.75, 0.375, 0.25, 0.375, 0.3145, 0.375, 0.3145, 0.375, 0.25, 0.375, 0.848, 0.375, 0.9355, 0.375, 0.9355, 0.375, 0.848, 0.375, 0.848, 0.375, 0.9355, 0.375, 0.9355, 0.375, 0.848, 0.625, 0.402, 0.625, 0.3145, 0.625, 0.3145, 0.625, 0.402, 0.375, 0.25, 0.375, 0.3145, 0.375, 0.3145, 0.375, 0.25, 0.375, 0.848, 0.625, 0.848, 0.625, 0.9355, 0.375, 0.9355, 0.375, 0.25, 0.625, 0.25, 0.625, 0.3145, 0.375, 0.3145, 0.375, 0.75, 0.625, 0.75, 0.625, 0.848, 0.375, 0.848, 0.625, 0.5, 0.625, 0.402, 0.625, 0.402, 0.625, 0.5, 0.375, 0.75, 0.375, 0.848, 0.375, 0.848, 0.375, 0.75, 0.375, 0.75, 0.375, 0.848, 0.375, 0.848, 0.375, 0.75, 0.375, 0.75, 0.375, 0.848, 0.375, 0.848, 0.375, 0.75, 0.625, 0.5, 0.625, 0.402, 0.625, 0.402, 0.625, 0.5, 0.625, 0.5, 0.625, 0.402, 0.625, 0.402, 0.625, 0.5, 0.625, 0.5, 0.723, 0.5, 0.723, 0.75, 0.625, 0.75, 0.625, 0.5, 0.625, 0.402, 0.625, 0.402, 0.625, 0.5, 0.625, 0.5, 0.625, 0.402, 0.625, 0.402, 0.625, 0.5, 0.625, 0.9355, 0.625, 0.848, 0.625, 0.848, 0.625, 0.9355, 0.625, 0.9355, 0.625, 0.848, 0.625, 0.848, 0.625, 0.9355, 0.625, 0.9355, 0.625, 0.848, 0.625, 0.848, 0.625, 0.9355, 0.625, 0.9355, 0.625, 0.848, 0.625, 0.848, 0.625, 0.9355, 0.625, 0.9355, 0.625, 0.848, 0.625, 0.848, 0.625, 0.9355, 0.375, 0.3145, 0.375, 0.402, 0.375, 0.402, 0.375, 0.3145, 0.1895, 0.5, 0.277, 0.5, 0.277, 0.75, 0.1895, 0.75, 0.375, 0.3145, 0.375, 0.402, 0.375, 0.402, 0.375, 0.3145, 0.375, 0.3145, 0.375, 0.402, 0.375, 0.402, 0.375, 0.3145, 0.375, 0.3145, 0.625, 0.3145, 0.625, 0.402, 0.375, 0.402])
me_cube_002.materials.append(mat_material_001)
me_cube_002.materials.append(mat_material_002)
me_cube_002.update()
me_cube_003 = bpy.data.meshes.new('Cube.003')
me_cube_003.from_pydata([(-1.175, -1.0, -0.9066), (-1.012, -1.0, 0.8366), (-1.175, 1.0, -0.9066), (-1.012, 1.0, 0.8366), (0.2879, -1.0, -0.9767), (0.3696, -1.0, 0.9883), (0.2879, 1.0, -0.9767), (0.3696, 1.0, 0.9883), (-1.251, -1.0, 2.124), (-1.251, 1.0, 2.124), (0.3985, -1.0, 2.743), (0.3985, 1.0, 2.743), (-2.178, -1.0, 3.036), (-2.178, 1.0, 3.036), (0.2419, -1.0, 4.145), (0.2419, 1.0, 4.145), (-3.067, -1.0, 3.373), (-3.067, 1.0, 3.373), (-0.4147, -1.0, 5.034), (-0.4147, 1.0, 5.034), (-3.067, -1.0, 3.373), (-3.067, 1.0, 3.373), (-3.982, -1.0, 3.638), (-3.982, 1.0, 3.638), (-2.201, -1.0, 5.241), (-2.201, 1.0, 5.241), (-3.982, -1.0, 3.638), (-3.982, 1.0, 3.638), (-5.372, -1.0, 2.939), (-5.372, 1.0, 2.939), (-4.753, -1.0, 5.007), (-4.753, 1.0, 5.007), (-5.372, -1.0, 2.939), (-5.372, 1.0, 2.939), (-6.68, -1.0, 1.367), (-6.68, 1.0, 1.367), (-6.235, -1.0, 4.335), (-6.235, 1.0, 4.335), (-6.68, -1.0, 1.367), (-6.68, 1.0, 1.367), (-1.662, -1.0, -1.855), (-1.662, 1.0, -1.855), (0.1785, -1.0, -2.186), (0.1785, 1.0, -2.186), (-2.32, -1.0, -2.613), (-2.32, 1.0, -2.613), (0.1303, -1.0, -3.525), (0.1303, 1.0, -3.525), (-2.277, -1.0, -4.185), (-2.277, 1.0, -4.185), (0.0575, -1.0, -4.72), (0.0575, 1.0, -4.72), (-8.114, -1.0, 1.96), (-7.437, -1.0, 3.214), (-7.437, 1.0, 3.214), (-6.446, 1.0, -1.213), (-6.446, -1.0, -1.213), (-6.882, -1.0, 0.000503), (-6.882, 1.0, 0.000503), (-6.882, -1.0, 0.000503), (-6.882, 1.0, 0.000503), (-8.431, -1.0, 0.1282), (-6.446, -1.0, -1.213), (-6.446, 1.0, -1.213), (-8.054, -1.0, -1.492), (-8.054, -1.0, -1.492), (-8.054, 1.0, -1.492), (-3.777, -1.0, -6.137), (-0.07679, -1.0, -6.759), (-0.07679, 1.0, -6.759), (-2.785, -1.0, -8.275), (-0.1605, -1.0, -8.809), (-0.1605, 1.0, -8.809), (-2.589, -1.0, -11.14), (-2.589, 1.0, -11.14), (-0.2836, -1.0, -11.03), (-0.2836, 1.0, -11.03), (-4.124, -1.0, -2.99), (-4.124, 1.0, -2.99), (-4.896, -1.0, -2.716), (-4.896, 1.0, -2.716), (-6.185, -1.0, -3.87), (-6.025, -1.0, -1.916), (-6.025, 1.0, -1.916), (-7.225, -1.0, -2.817), (-2.277, -1.0, -4.185), (-2.277, 1.0, -4.185), (-3.626, 0.6121, -6.082), (-2.277, -1.0, -4.185), (-2.277, 1.0, -4.185), (-8.114, 1.0, 1.96), (-8.114, 1.0, 1.96), (-7.908, 1.0, 2.341), (-8.114, 1.0, 1.96), (-8.114, 1.0, 1.96), (-8.431, 0.567, 0.1282), (-7.967, 1.0, 0.08998), (-8.369, 0.7835, 0.1231), (-8.199, 0.942, 0.1091), (-8.054, 1.002, -1.492), (-7.613, 1.0, -1.416), (-7.995, 1.001, -1.482), (-7.834, 1.0, -1.454), (-3.777, 0.567, -6.137), (-3.407, 1.0, -5.904), (-3.727, 0.7835, -6.106), (-3.592, 0.942, -6.02), (-2.785, 0.567, -8.275), (-2.258, 1.0, -8.382), (-2.756, 1.0, -8.707), (-2.715, 0.7835, -8.289), (-2.522, 0.942, -8.328), (-4.774, 0.7904, -4.933), (-4.457, 1.0, -4.636), (-4.731, 0.8952, -4.893), (-4.616, 0.9719, -4.785), (-6.185, 0.5813, -3.87), (-5.861, 1.0, -3.579), (-6.142, 0.7907, -3.831), (-6.023, 0.9439, -3.725), (-6.875, 1.0, -2.554), (-7.225, 0.583, -2.817), (-7.05, 0.9441, -2.685), (-7.178, 0.7915, -2.782), (-4.774, -0.8084, -4.933), (-4.652, -1.0, -5.08), (-4.59, -1.0, -4.878), (-4.713, -1.0, -4.751), (-4.927, -1.0, -4.818), (-4.733, -0.8723, -4.982), (-4.692, -0.9361, -5.031), (-3.777, -0.8084, -6.137), (-3.77, -0.8086, -6.131), (-3.777, -1.0, -6.137), (-3.776, -0.8786, -6.136), (-3.773, -0.8786, -6.134), (-1.459, 0.2974, -17.26), (-1.707, 0.2495, -13.13), (-1.923, -0.2643, -17.22), (-2.044, -0.2643, -13.13), (1.086, 0.2974, -17.3), (1.449, 0.2974, -13.33), (1.086, -0.2643, -17.3), (1.449, -0.2643, -13.33), (1.449, -0.2643, -13.33), (1.086, -0.2643, -17.3), (1.086, 0.2974, -17.3), (1.449, 0.2974, -13.33), (-1.385, 0.2376, -21.71), (-1.849, -0.3241, -21.67), (0.7675, 0.2376, -21.68), (0.7675, -0.3241, -21.68), (0.7675, -0.3241, -21.68), (0.7675, 0.2376, -21.68), (-1.385, 0.2376, -21.71), (-1.849, -0.3241, -21.67), (-1.244, 0.06286, -30.45), (-1.708, -0.4988, -30.41), (-0.08348, 0.06286, -30.21), (-0.08348, -0.4988, -30.21), (-0.08348, -0.4988, -30.21), (-0.08348, 0.06286, -30.21), (-1.244, 0.06286, -30.45), (-1.708, -0.4988, -30.41), (-0.9456, 0.03947, -30.8), (-1.41, -0.5222, -30.76), (-0.5635, 0.03947, -30.72), (-0.5635, -0.5222, -30.72), (-0.5635, -0.5222, -30.72), (-0.5635, 0.03947, -30.72), (-0.9456, 0.03947, -30.8), (-1.41, -0.5222, -30.76), (-1.716, 0.2571, -11.92), (-2.053, -0.2567, -11.92), (1.513, 0.305, -12.81), (1.513, -0.2567, -12.81), (1.513, -0.2567, -12.81), (1.513, 0.305, -12.81), (-1.589, 0.305, -11.96), (-2.053, -0.2567, -11.92), (-1.707, 0.2135, -11.32), (-2.044, -0.3003, -11.32), (-0.6584, 0.2613, -11.34), (-0.6584, -0.3003, -11.34), (-0.6584, -0.3003, -11.34), (-0.6584, 0.2613, -11.34), (-1.58, 0.2613, -11.36), (-2.044, -0.3003, -11.32), (-2.048, -0.2792, -11.61), (-2.048, -0.2792, -11.61), (0.9767, 0.2825, -12.11), (-1.711, 0.2346, -11.61), (-1.584, 0.2825, -11.65), (0.9767, -0.2792, -12.11), (0.9767, 0.2825, -12.11), (0.9767, -0.2792, -12.11), (-1.752, 0.2354, -10.07), (-2.089, -0.2784, -10.06), (-0.7522, 0.2833, -10.12), (-0.7522, -0.2784, -10.12), (-0.7522, -0.2784, -10.12), (-0.7522, 0.2833, -10.12), (-1.752, 0.2354, -10.07), (-2.089, -0.2784, -10.06), (-2.046, -0.2894, -11.47), (0.2192, 0.2723, -11.66), (0.2192, 0.2723, -11.66), (0.2192, -0.2894, -11.66), (-2.046, -0.2894, -11.47), (-1.709, 0.2244, -11.47), (-1.582, 0.2723, -11.51), (0.2192, -0.2894, -11.66), (-1.147, -0.2643, -17.24), (-1.143, -0.2643, -13.18), (-0.8024, 0.2974, -17.27), (-0.7985, 0.2974, -13.21), (-1.174, -0.3241, -21.67), (-0.8299, 0.2376, -21.7), (-1.289, -0.4988, -30.36), (-0.9445, 0.06286, -30.39), (-1.191, -0.5222, -30.75), (-0.847, 0.03947, -30.78), (-1.133, -0.2567, -12.15), (-0.7886, 0.305, -12.18), (-1.686, -0.3003, -11.32), (-1.342, 0.2613, -11.35), (-1.268, -0.2792, -11.74), (-0.9235, 0.2825, -11.77), (-1.744, -0.2784, -10.08), (-1.4, 0.2833, -10.11), (-1.462, -0.2894, -11.52), (-1.117, 0.2723, -11.55), (0.1532, -0.2643, -13.25), (0.1419, 0.2974, -17.29), (-0.0312, 0.2376, -21.69), (-0.514, 0.06286, -30.3), (-0.7053, 0.03947, -30.75), (0.1902, -0.2567, -12.48), (-1.172, -0.3003, -11.33), (-0.1455, -0.2792, -11.92), (-1.248, -0.2784, -10.1), (-0.6212, -0.2894, -11.59), (-0.03027, -0.2643, -17.27), (0.3254, 0.2974, -13.27), (-0.2033, -0.3241, -21.68), (-0.6862, -0.4988, -30.29), (-0.8774, -0.5222, -30.73), (0.3623, 0.305, -12.49), (-1.0, 0.2613, -11.35), (0.02663, 0.2825, -11.94), (-1.076, 0.2833, -10.11), (-0.4491, 0.2723, -11.61)], [(48, 85), (49, 86), (85, 88), (86, 89), (132, 87)], [(0, 1, 3, 2), (2, 3, 7, 6), (6, 7, 5, 4), (4, 5, 1, 0), (2, 6, 43, 41), (3, 1, 8, 9), (8, 10, 14, 12), (1, 5, 10, 8), (7, 3, 9, 11), (5, 7, 11, 10), (14, 15, 19, 18), (11, 9, 13, 15), (10, 11, 15, 14), (9, 8, 12, 13), (16, 18, 24, 22), (13, 12, 16, 17), (12, 14, 18, 16), (15, 13, 17, 19), (16, 20, 26, 22), (22, 24, 30, 28), (22, 26, 32, 28), (19, 17, 23, 25), (21, 17, 23, 27), (20, 21, 27, 26), (18, 19, 25, 24), (28, 30, 36, 34), (28, 32, 38, 34), (25, 23, 29, 31), (27, 23, 29, 33), (26, 27, 33, 32), (24, 25, 31, 30), (34, 36, 53, 52), (52, 34, 57, 61), (31, 29, 35, 37), (33, 29, 35, 39), (32, 33, 39, 38), (30, 31, 37, 36), (42, 40, 44, 46), (0, 2, 41, 40), (6, 4, 42, 43), (4, 0, 40, 42), (47, 46, 50, 51), (41, 43, 47, 45), (43, 42, 46, 47), (40, 41, 45, 44), (50, 48, 67, 68), (44, 45, 78, 77), (46, 44, 48, 50), (45, 47, 51, 49), (37, 35, 90, 92, 54), (58, 96, 100, 55), (35, 90, 96, 58), (54, 92, 91, 52, 53), (34, 38, 59, 57), (36, 37, 54, 53), (57, 59, 62, 56), (64, 99, 121, 84), (61, 57, 56, 64), (59, 60, 63, 62), (39, 35, 58, 60), (38, 39, 60, 59), (62, 56, 82), (63, 62, 82, 83), (55, 63, 83), (128, 127, 77, 79, 81), (95, 61, 64, 99), (60, 58, 55, 63), (68, 67, 70, 71), (67, 103, 107, 70), (51, 50, 68, 69), (72, 71, 75, 76), (49, 51, 69, 104), (69, 68, 71, 72), (67, 48, 126, 125), (74, 76, 75, 73), (109, 108, 72, 76, 74), (71, 70, 73, 75), (112, 124, 131, 133, 67, 87, 103), (78, 113, 117, 80), (112, 124, 128, 81, 116), (45, 49, 113, 78), (116, 81, 84, 121), (77, 78, 80, 79), (100, 55, 83, 120), (79, 80, 83, 82), (81, 79, 82, 84), (80, 117, 120, 83), (56, 64, 84, 82), (70, 107, 109, 74, 73), (49, 104, 113), (104, 69, 72, 108), (87, 103, 67, 133, 132, 124, 112), (90, 93, 92), (93, 94, 92), (94, 91, 92), (107, 110, 109), (110, 111, 109), (111, 108, 109), (96, 91, 94, 98), (98, 94, 93, 97), (97, 93, 90, 95), (100, 96, 98, 102), (102, 98, 97, 101), (101, 97, 95, 99), (99, 120, 122, 101), (101, 122, 123, 102), (102, 123, 121, 100), (107, 103, 105, 110), (110, 105, 106, 111), (111, 106, 104, 108), (117, 113, 115, 119), (119, 115, 114, 118), (118, 114, 112, 116), (116, 121, 123, 118), (118, 123, 122, 119), (119, 122, 120, 117), (103, 112, 114, 105), (105, 114, 115, 106), (106, 115, 113, 104), (91, 52, 61, 95), (124, 129, 130, 125, 126, 127, 128), (131, 134, 133), (134, 135, 133), (135, 132, 133), (131, 125, 130, 134), (134, 130, 129, 135), (135, 129, 124, 132), (48, 44, 77, 127, 126), (136, 137, 139, 138), (242, 232, 143, 142), (142, 143, 144, 145), (214, 215, 137, 136), (242, 142, 151, 244), (213, 139, 173, 222), (145, 144, 147, 146), (141, 140, 146, 147), (142, 145, 152, 151), (144, 143, 175, 176), (149, 155, 163, 157), (152, 153, 161, 160), (145, 146, 153, 152), (136, 138, 149, 148), (146, 140, 150, 153), (214, 136, 148, 217), (153, 150, 158, 161), (162, 156, 164, 170), (160, 161, 169, 168), (161, 158, 166, 169), (151, 152, 160, 159), (154, 148, 156, 162), (217, 148, 156, 219), (155, 154, 162, 163), (244, 151, 159, 245), (246, 167, 166, 236), (166, 167, 168, 169), (164, 165, 171, 170), (163, 162, 170, 171), (159, 160, 168, 167), (219, 156, 164, 221), (245, 159, 167, 246), (157, 163, 171, 165), (210, 208, 187, 186), (251, 205, 182, 248), (147, 144, 176, 177), (141, 147, 177, 174), (139, 137, 172, 173), (243, 141, 174, 247), (208, 204, 181, 187), (185, 184, 200, 201), (182, 185, 201, 198), (180, 186, 202, 196), (230, 204, 181, 224), (205, 206, 185, 182), (206, 207, 184, 185), (209, 210, 186, 180), (207, 211, 183, 184), (176, 175, 193, 195), (172, 178, 192, 191), (177, 176, 195, 194), (174, 177, 194, 190), (222, 173, 188, 226), (179, 173, 188, 189), (247, 174, 190, 249), (178, 179, 189, 192), (228, 197, 196, 229), (199, 198, 201, 200), (197, 196, 202, 203), (187, 181, 197, 203), (186, 187, 203, 202), (184, 183, 199, 200), (248, 182, 198, 250), (224, 181, 197, 228), (195, 193, 211, 207), (191, 192, 210, 209), (194, 195, 207, 206), (190, 194, 206, 205), (226, 188, 204, 230), (189, 188, 204, 208), (249, 190, 205, 251), (192, 189, 208, 210), (191, 227, 231, 209), (239, 226, 230, 241), (238, 224, 228, 240), (180, 225, 229, 196), (240, 228, 229, 250), (172, 223, 227, 191), (237, 222, 226, 239), (241, 230, 224, 238), (137, 215, 223, 172), (209, 231, 225, 180), (157, 218, 220, 165), (235, 219, 221, 236), (165, 220, 221, 164), (149, 216, 218, 157), (234, 217, 219, 235), (233, 214, 217, 234), (232, 213, 222, 237), (138, 212, 216, 149), (233, 243, 215, 214), (138, 139, 213, 212), (140, 141, 243, 233), (143, 232, 237, 175), (140, 233, 234, 150), (150, 234, 235, 158), (158, 235, 236, 166), (211, 241, 238, 183), (175, 237, 239, 193), (199, 240, 250, 198), (183, 238, 240, 199), (193, 239, 241, 211), (227, 249, 251, 231), (225, 248, 250, 229), (223, 247, 249, 227), (215, 243, 247, 223), (231, 251, 248, 225), (218, 245, 246, 220), (220, 246, 236, 221), (216, 244, 245, 218), (212, 242, 244, 216), (212, 213, 232, 242)])
me_cube_003.polygons.foreach_set('use_smooth', [True] * 240)
me_cube_003.polygons.foreach_set('material_index', [0, 0, 0, 0, 0, 0, 0, 0, 0, 0, 0, 0, 0, 0, 0, 0, 0, 0, 0, 0, 0, 0, 0, 0, 0, 0, 0, 0, 0, 0, 0, 0, 0, 0, 0, 0, 0, 0, 0, 0, 0, 0, 0, 0, 0, 0, 0, 0, 0, 0, 0, 0, 0, 0, 0, 0, 0, 0, 0, 0, 0, 0, 0, 0, 0, 0, 0, 0, 0, 0, 0, 0, 0, 0, 0, 0, 0, 0, 0, 0, 0, 0, 0, 0, 0, 0, 0, 0, 0, 0, 0, 0, 0, 0, 0, 0, 0, 0, 0, 0, 0, 0, 0, 0, 0, 0, 0, 0, 0, 0, 0, 0, 0, 0, 0, 0, 0, 0, 0, 0, 0, 0, 0, 0, 0, 0, 0, 0, 1, 1, 1, 1, 1, 1, 1, 1, 1, 1, 1, 1, 1, 1, 1, 1, 1, 1, 1, 1, 1, 1, 1, 1, 1, 1, 1, 1, 1, 1, 1, 1, 1, 1, 1, 1, 1, 1, 1, 1, 1, 1, 1, 1, 1, 1, 1, 1, 1, 1, 1, 1, 1, 1, 1, 1, 1, 1, 1, 1, 1, 1, 1, 1, 1, 1, 1, 1, 1, 1, 1, 1, 1, 1, 1, 1, 1, 1, 1, 1, 1, 1, 1, 1, 1, 1, 1, 1, 1, 1, 1, 1, 1, 1, 1, 1, 1, 1, 1, 1, 1, 1, 1, 1, 1, 1, 1, 1, 1, 1, 1, 1])
_uv = me_cube_003.uv_layers.new(name='UVMap')
_uv.uv.foreach_set('vector', [0.375, 0.0, 0.625, 0.0, 0.625, 0.25, 0.375, 0.25, 0.375, 0.25, 0.625, 0.25, 0.625, 0.5, 0.375, 0.5, 0.375, 0.5, 0.625, 0.5, 0.625, 0.75, 0.375, 0.75, 0.375, 0.75, 0.625, 0.75, 0.625, 1.0, 0.375, 1.0, 0.375, 0.25, 0.375, 0.5, 0.375, 0.5, 0.375, 0.25, 0.625, 0.25, 0.625, 0.0, 0.625, 0.0, 0.625, 0.25, 0.625, 1.0, 0.625, 0.75, 0.625, 0.75, 0.625, 1.0, 0.625, 1.0, 0.625, 0.75, 0.625, 0.75, 0.625, 1.0, 0.625, 0.5, 0.625, 0.25, 0.625, 0.25, 0.625, 0.5, 0.625, 0.75, 0.625, 0.5, 0.625, 0.5, 0.625, 0.75, 0.625, 0.75, 0.625, 0.5, 0.625, 0.5, 0.625, 0.75, 0.625, 0.5, 0.625, 0.25, 0.625, 0.25, 0.625, 0.5, 0.625, 0.75, 0.625, 0.5, 0.625, 0.5, 0.625, 0.75, 0.625, 0.25, 0.625, 0.0, 0.625, 0.0, 0.625, 0.25, 0.625, 1.0, 0.625, 0.75, 0.625, 0.75, 0.625, 1.0, 0.625, 0.25, 0.625, 0.0, 0.625, 0.0, 0.625, 0.25, 0.625, 1.0, 0.625, 0.75, 0.625, 0.75, 0.625, 1.0, 0.625, 0.5, 0.625, 0.25, 0.625, 0.25, 0.625, 0.5, 0.0, 0.0, 0.0, 0.0, 0.0, 0.0, 0.0, 0.0, 0.625, 1.0, 0.625, 0.75, 0.625, 0.75, 0.625, 1.0, 0.0, 0.0, 0.0, 0.0, 0.0, 0.0, 0.0, 0.0, 0.625, 0.5, 0.625, 0.25, 0.625, 0.25, 0.625, 0.5, 0.0, 0.0, 0.0, 0.0, 0.0, 0.0, 0.0, 0.0, 0.0, 0.0, 0.0, 0.0, 0.0, 0.0, 0.0, 0.0, 0.625, 0.75, 0.625, 0.5, 0.625, 0.5, 0.625, 0.75, 0.625, 1.0, 0.625, 0.75, 0.625, 0.75, 0.625, 1.0, 0.0, 0.0, 0.0, 0.0, 0.0, 0.0, 0.0, 0.0, 0.625, 0.5, 0.625, 0.25, 0.625, 0.25, 0.625, 0.5, 0.0, 0.0, 0.0, 0.0, 0.0, 0.0, 0.0, 0.0, 0.0, 0.0, 0.0, 0.0, 0.0, 0.0, 0.0, 0.0, 0.625, 0.75, 0.625, 0.5, 0.625, 0.5, 0.625, 0.75, 0.625, 1.0, 0.625, 0.75, 0.625, 0.75, 0.625, 1.0, 0.625, 1.0, 0.625, 1.0, 0.625, 1.0, 0.625, 1.0, 0.625, 0.5, 0.625, 0.25, 0.625, 0.25, 0.625, 0.5, 0.0, 0.0, 0.0, 0.0, 0.0, 0.0, 0.0, 0.0, 0.0, 0.0, 0.0, 0.0, 0.0, 0.0, 0.0, 0.0, 0.625, 0.75, 0.625, 0.5, 0.625, 0.5, 0.625, 0.75, 0.375, 0.75, 0.375, 1.0, 0.375, 1.0, 0.375, 0.75, 0.375, 0.0, 0.375, 0.25, 0.375, 0.25, 0.375, 0.0, 0.375, 0.5, 0.375, 0.75, 0.375, 0.75, 0.375, 0.5, 0.375, 0.75, 0.375, 1.0, 0.375, 1.0, 0.375, 0.75, 0.375, 0.5, 0.375, 0.75, 0.375, 0.75, 0.375, 0.5, 0.375, 0.25, 0.375, 0.5, 0.375, 0.5, 0.375, 0.25, 0.375, 0.5, 0.375, 0.75, 0.375, 0.75, 0.375, 0.5, 0.375, 0.0, 0.375, 0.25, 0.375, 0.25, 0.375, 0.0, 0.375, 0.75, 0.375, 1.0, 0.375, 1.0, 0.375, 0.75, 0.375, 0.0, 0.375, 0.25, 0.375, 0.25, 0.375, 0.0, 0.375, 0.75, 0.375, 1.0, 0.375, 1.0, 0.375, 0.75, 0.375, 0.25, 0.375, 0.5, 0.375, 0.5, 0.375, 0.25, 0.625, 0.5, 0.625, 0.25, 0.625, 0.25, 0.625, 0.3259, 0.625, 0.5, 0.625, 0.25, 0.625, 0.25, 0.625, 0.25, 0.625, 0.25, 0.625, 0.25, 0.625, 0.25, 0.625, 0.25, 0.625, 0.25, 0.625, 0.5, 0.7991, 0.5, 0.875, 0.5, 0.875, 0.75, 0.625, 0.75, 0.0, 0.0, 0.0, 0.0, 0.0, 0.0, 0.0, 0.0, 0.625, 0.75, 0.625, 0.5, 0.625, 0.5, 0.625, 0.75, 0.0, 0.0, 0.0, 0.0, 0.0, 0.0, 0.0, 0.0, 0.0, 0.0, 0.0, 0.0, 0.0, 0.0, 0.0, 0.0, 0.625, 1.0, 0.625, 1.0, 0.625, 1.0, 0.625, 1.0, 0.0, 0.0, 0.0, 0.0, 0.0, 0.0, 0.0, 0.0, 0.0, 0.0, 0.0, 0.0, 0.0, 0.0, 0.0, 0.0, 0.0, 0.0, 0.0, 0.0, 0.0, 0.0, 0.0, 0.0, 0.0, 0.0, 0.0, 0.0, 0.0, 0.0, 0.0, 0.0, 0.0, 0.0, 0.0, 0.0, 0.0, 0.0, 0.0, 0.0, 0.0, 0.0, 0.0, 0.0, 0.375, 1.0, 0.375, 1.0, 0.375, 1.0, 0.375, 1.0, 0.375, 1.0, 0.875, 0.5541, 0.875, 0.75, 0.875, 0.75, 0.875, 0.4998, 0.0, 0.0, 0.0, 0.0, 0.0, 0.0, 0.0, 0.0, 0.375, 0.75, 0.375, 1.0, 0.375, 1.0, 0.375, 0.75, 0.375, 0.0, 0.375, 0.1959, 0.375, 0.1959, 0.375, 0.0, 0.375, 0.5, 0.375, 0.75, 0.375, 0.75, 0.375, 0.5, 0.375, 0.5, 0.375, 0.75, 0.375, 0.75, 0.375, 0.5, 0.375, 0.25, 0.375, 0.5, 0.375, 0.5, 0.375, 0.2622, 0.375, 0.5, 0.375, 0.75, 0.375, 0.75, 0.375, 0.5, 0.375, 1.0, 0.375, 1.0, 0.375, 1.0, 0.375, 1.0, 0.125, 0.5, 0.375, 0.5, 0.375, 0.75, 0.125, 0.75, 0.375, 0.25, 0.375, 0.3002, 0.375, 0.5, 0.375, 0.5, 0.375, 0.25, 0.375, 0.75, 0.375, 1.0, 0.375, 1.0, 0.375, 0.75, 0.375, 0.2238, 0.375, 0.02394, 0.001702, 0.0003202, 0.0, 0.0, 0.0, 0.0, 0.0, 0.0, 0.0, 0.0, 0.375, 0.25, 0.375, 0.25, 0.375, 0.25, 0.375, 0.25, 0.375, 0.2238, 0.375, 0.02394, 0.375, 0.0, 0.375, 0.0, 0.375, 0.1977, 0.375, 0.25, 0.375, 0.25, 0.375, 0.25, 0.375, 0.25, 0.375, 0.1977, 0.375, 0.0, 0.375, 0.0, 0.375, 0.1979, 0.375, 0.0, 0.375, 0.25, 0.375, 0.25, 0.375, 0.0, 0.0, 0.0, 0.0, 0.0, 0.0, 0.0, 0.0, 0.0, 0.375, 0.0, 0.375, 0.25, 0.375, 0.25, 0.375, 0.0, 0.375, 1.0, 0.375, 1.0, 0.375, 1.0, 0.375, 1.0, 0.375, 0.25, 0.375, 0.25, 0.375, 0.25, 0.375, 0.25, 0.0, 0.0, 0.0, 0.0, 0.0, 0.0, 0.0, 0.0, 0.375, 0.0, 0.375, 0.1959, 0.375, 0.25, 0.375, 0.25, 0.375, 0.0, 0.375, 0.25, 0.03055, 0.02037, 0.4254, 0.2836, 0.375, 0.2824, 0.375, 0.5, 0.375, 0.5, 0.375, 0.3002, 0.0, 0.0, 0.0, 0.0, 0.0, 0.0, 0.0, 0.0, 0.0, 0.0, 0.0, 0.0, 0.0, 0.0, 0.625, 0.25, 0.625, 0.25, 0.625, 0.25, 0.625, 0.25, 0.625, 0.25, 0.625, 0.25, 0.625, 0.25, 0.625, 0.25, 0.625, 0.25, 0.375, 0.1959, 0.375, 0.2229, 0.375, 0.25, 0.375, 0.2229, 0.375, 0.2427, 0.375, 0.25, 0.375, 0.2427, 0.375, 0.25, 0.375, 0.25, 0.625, 0.25, 0.625, 0.25, 0.625, 0.25, 0.625, 0.25, 0.625, 0.25, 0.625, 0.25, 0.625, 0.25, 0.625, 0.25, 0.875, 0.5, 0.875, 0.5, 0.875, 0.5, 0.875, 0.5541, 0.625, 0.25, 0.625, 0.25, 0.625, 0.25, 0.625, 0.25, 0.625, 0.25, 0.625, 0.25, 0.625, 0.25, 0.625, 0.25, 0.875, 0.5, 0.875, 0.5, 0.875, 0.5541, 0.875, 0.4998, 0.0, 0.0, 0.0, 0.0, 0.0, 0.0, 0.0, 0.0, 0.0, 0.0, 0.0, 0.0, 0.0, 0.0, 0.0, 0.0, 0.0, 0.0, 0.0, 0.0, 0.0, 0.0, 0.0, 0.0, 0.375, 0.1959, 0.375, 0.1959, 0.375, 0.2229, 0.375, 0.2229, 0.375, 0.2229, 0.375, 0.2229, 0.375, 0.2663, 0.375, 0.2751, 0.375, 0.2751, 0.375, 0.2663, 0.375, 0.2824, 0.375, 0.3002, 0.375, 0.25, 0.375, 0.25, 0.375, 0.25, 0.375, 0.25, 0.375, 0.25, 0.375, 0.25, 0.375, 0.2369, 0.375, 0.2238, 0.375, 0.2238, 0.375, 0.2369, 0.375, 0.2238, 0.375, 0.1977, 0.375, 0.1977, 0.375, 0.1979, 0.375, 0.2239, 0.375, 0.2238, 0.375, 0.2238, 0.375, 0.2239, 0.375, 0.25, 0.375, 0.25, 0.375, 0.25, 0.375, 0.25, 0.375, 0.25, 0.375, 0.25, 0.0, 0.0, 0.375, 0.2238, 0.375, 0.25, 0.0, 0.0, 0.0, 0.0, 0.375, 0.25, 0.4002, 0.2668, 0.01528, 0.01018, 0.01528, 0.01018, 0.4002, 0.2668, 0.4254, 0.2836, 0.03055, 0.02037, 0.875, 0.5, 0.875, 0.75, 0.875, 0.75, 0.875, 0.5541, 0.375, 1.0, 0.375, 1.0, 0.375, 1.0, 0.375, 1.0, 0.375, 1.0, 0.375, 1.0, 0.375, 1.0, 0.001702, 0.0003202, 0.0, 0.0, 0.0, 0.0, 0.0, 0.0, 0.0, 0.0, 0.0, 0.0, 0.0, 0.0, 0.001612, 0.0003035, 0.0, 0.0, 0.001702, 0.0003202, 0.3291, 0.0, 0.3444, 0.005965, 0.001068, 0.0001908, 0.001068, 0.0001908, 0.3444, 0.005965, 0.3597, 0.0, 0.0, 0.0, 0.0, 0.0, 0.0, 0.0, 0.0, 0.0, 0.0, 0.0, 0.375, 1.0, 0.375, 1.0, 0.375, 1.0, 0.375, 1.0, 0.375, 1.0, 0.375, 0.0, 0.625, 0.0, 0.625, 0.25, 0.375, 0.25, 0.375, 0.4072, 0.625, 0.4072, 0.625, 0.5, 0.375, 0.5, 0.375, 0.5, 0.625, 0.5, 0.625, 0.5, 0.375, 0.5, 0.375, 0.9355, 0.625, 0.9355, 0.625, 1.0, 0.375, 1.0, 0.375, 0.4072, 0.375, 0.5, 0.375, 0.5, 0.375, 0.4072, 0.625, 0.3145, 0.625, 0.25, 0.625, 0.25, 0.625, 0.3145, 0.375, 0.5, 0.625, 0.5, 0.625, 0.75, 0.375, 0.75, 0.625, 0.75, 0.375, 0.75, 0.375, 0.75, 0.625, 0.75, 0.375, 0.5, 0.375, 0.5, 0.375, 0.5, 0.375, 0.5, 0.625, 0.5, 0.625, 0.5, 0.625, 0.5, 0.625, 0.5, 0.0, 0.0, 0.0, 0.0, 0.0, 0.0, 0.0, 0.0, 0.375, 0.5, 0.375, 0.75, 0.375, 0.75, 0.375, 0.5, 0.375, 0.5, 0.375, 0.75, 0.375, 0.75, 0.375, 0.5, 0.375, 0.0, 0.375, 0.25, 0.375, 0.25, 0.375, 0.0, 0.375, 0.75, 0.375, 0.75, 0.375, 0.75, 0.375, 0.75, 0.375, 0.9355, 0.375, 1.0, 0.375, 1.0, 0.375, 0.9355, 0.375, 0.75, 0.375, 0.75, 0.375, 0.75, 0.375, 0.75, 0.0, 0.0, 0.0, 0.0, 0.0, 0.0, 0.0, 0.0, 0.375, 0.5, 0.375, 0.75, 0.375, 0.75, 0.375, 0.5, 0.375, 0.75, 0.375, 0.75, 0.375, 0.75, 0.375, 0.75, 0.375, 0.5, 0.375, 0.5, 0.375, 0.5, 0.375, 0.5, 0.0, 0.0, 0.0, 0.0, 0.0, 0.0, 0.0, 0.0, 0.375, 0.9355, 0.375, 1.0, 0.375, 1.0, 0.375, 0.9355, 0.0, 0.0, 0.0, 0.0, 0.0, 0.0, 0.0, 0.0, 0.375, 0.4072, 0.375, 0.5, 0.375, 0.5, 0.375, 0.4072, 0.2822, 0.5, 0.375, 0.5, 0.375, 0.75, 0.2822, 0.75, 0.375, 0.75, 0.375, 0.5, 0.375, 0.5, 0.375, 0.75, 0.125, 0.75, 0.125, 0.5, 0.125, 0.5, 0.125, 0.75, 0.0, 0.0, 0.0, 0.0, 0.0, 0.0, 0.0, 0.0, 0.375, 0.5, 0.375, 0.5, 0.375, 0.5, 0.375, 0.5, 0.375, 0.9355, 0.375, 1.0, 0.375, 1.0, 0.375, 0.9355, 0.375, 0.4072, 0.375, 0.5, 0.375, 0.5, 0.375, 0.4072, 0.0, 0.0, 0.0, 0.0, 0.0, 0.0, 0.0, 0.0, 0.0, 0.0, 0.0, 0.0, 0.0, 0.0, 0.0, 0.0, 0.625, 0.8428, 0.625, 0.75, 0.625, 0.75, 0.625, 0.8428, 0.625, 0.75, 0.625, 0.5, 0.625, 0.5, 0.625, 0.75, 0.625, 0.75, 0.625, 0.75, 0.625, 0.75, 0.625, 0.75, 0.625, 0.25, 0.625, 0.0, 0.625, 0.0, 0.625, 0.25, 0.625, 0.8428, 0.625, 0.75, 0.625, 0.75, 0.625, 0.8428, 0.625, 0.2498, 0.625, 0.25, 0.625, 0.25, 0.625, 0.25, 0.625, 0.75, 0.625, 0.5, 0.625, 0.5, 0.625, 0.75, 0.625, 0.75, 0.625, 0.75, 0.625, 0.75, 0.625, 0.75, 0.0, 0.0, 0.0, 0.0, 0.0, 0.0, 0.0, 0.0, 0.625, 0.3145, 0.625, 0.25, 0.625, 0.25, 0.625, 0.3145, 0.625, 0.75, 0.625, 0.75, 0.625, 0.75, 0.625, 0.75, 0.625, 0.75, 0.625, 0.5, 0.625, 0.5, 0.625, 0.75, 0.0, 0.0, 0.0, 0.0, 0.0, 0.0, 0.0, 0.0, 0.625, 0.5, 0.625, 0.5, 0.625, 0.5, 0.625, 0.5, 0.625, 0.5, 0.625, 0.5, 0.625, 0.5, 0.625, 0.5, 0.0, 0.0, 0.0, 0.0, 0.0, 0.0, 0.0, 0.0, 0.625, 0.75, 0.625, 0.5, 0.625, 0.5, 0.625, 0.75, 0.625, 0.75, 0.625, 0.75, 0.625, 0.75, 0.625, 0.75, 0.625, 0.3145, 0.625, 0.25, 0.625, 0.25, 0.625, 0.3145, 0.625, 0.25, 0.625, 0.25, 0.625, 0.25, 0.625, 0.2502, 0.625, 0.8428, 0.625, 0.75, 0.625, 0.75, 0.625, 0.8428, 0.0, 0.0, 0.0, 0.0, 0.0, 0.0, 0.0, 0.0, 0.8105, 0.5, 0.875, 0.5, 0.875, 0.75, 0.8105, 0.75, 0.625, 0.5, 0.625, 0.75, 0.625, 0.75, 0.625, 0.5, 0.875, 0.5, 0.875, 0.75, 0.875, 0.75, 0.875, 0.5, 0.625, 0.25, 0.625, 0.25, 0.625, 0.25, 0.625, 0.25, 0.0, 0.0, 0.0, 0.0, 0.0, 0.0, 0.0, 0.0, 0.625, 0.5, 0.625, 0.5, 0.625, 0.5, 0.625, 0.5, 0.625, 0.8428, 0.625, 0.75, 0.625, 0.75, 0.625, 0.8428, 0.625, 0.3145, 0.625, 0.25, 0.625, 0.25, 0.625, 0.3145, 0.625, 0.5, 0.625, 0.5, 0.625, 0.5, 0.625, 0.5, 0.0, 0.0, 0.0, 0.0, 0.0, 0.0, 0.0, 0.0, 0.625, 0.75, 0.625, 0.5, 0.625, 0.5, 0.625, 0.75, 0.625, 0.75, 0.625, 0.75, 0.625, 0.75, 0.625, 0.75, 0.625, 0.3145, 0.625, 0.25, 0.625, 0.25, 0.625, 0.3145, 0.625, 0.25, 0.625, 0.25, 0.625, 0.25, 0.625, 0.2498, 0.625, 0.8428, 0.625, 0.75, 0.625, 0.75, 0.625, 0.8428, 0.0, 0.0, 0.0, 0.0, 0.0, 0.0, 0.0, 0.0, 0.625, 1.0, 0.625, 0.9355, 0.625, 0.9355, 0.625, 1.0, 0.625, 0.4072, 0.625, 0.3145, 0.625, 0.3145, 0.625, 0.4072, 0.625, 0.4072, 0.625, 0.3145, 0.625, 0.3145, 0.625, 0.4072, 0.625, 1.0, 0.625, 0.9355, 0.625, 0.9355, 0.625, 1.0, 0.7178, 0.5, 0.8105, 0.5, 0.8105, 0.75, 0.7178, 0.75, 0.625, 1.0, 0.625, 0.9355, 0.625, 0.9355, 0.625, 1.0, 0.625, 0.4072, 0.625, 0.3145, 0.625, 0.3145, 0.625, 0.4072, 0.625, 0.4072, 0.625, 0.3145, 0.625, 0.3145, 0.625, 0.4072, 0.625, 1.0, 0.625, 0.9355, 0.625, 0.9355, 0.625, 1.0, 0.625, 1.0, 0.625, 0.9355, 0.625, 0.9355, 0.625, 1.0, 0.375, 0.25, 0.375, 0.3145, 0.375, 0.3145, 0.375, 0.25, 0.375, 0.8428, 0.375, 0.9355, 0.375, 0.9355, 0.375, 0.8428, 0.125, 0.5, 0.1895, 0.5, 0.1895, 0.75, 0.125, 0.75, 0.375, 0.25, 0.375, 0.3145, 0.375, 0.3145, 0.375, 0.25, 0.375, 0.8428, 0.375, 0.9355, 0.375, 0.9355, 0.375, 0.8428, 0.375, 0.8428, 0.375, 0.9355, 0.375, 0.9355, 0.375, 0.8428, 0.625, 0.4072, 0.625, 0.3145, 0.625, 0.3145, 0.625, 0.4072, 0.375, 0.25, 0.375, 0.3145, 0.375, 0.3145, 0.375, 0.25, 0.375, 0.8428, 0.625, 0.8428, 0.625, 0.9355, 0.375, 0.9355, 0.375, 0.25, 0.625, 0.25, 0.625, 0.3145, 0.375, 0.3145, 0.375, 0.75, 0.625, 0.75, 0.625, 0.8428, 0.375, 0.8428, 0.625, 0.5, 0.625, 0.4072, 0.625, 0.4072, 0.625, 0.5, 0.375, 0.75, 0.375, 0.8428, 0.375, 0.8428, 0.375, 0.75, 0.375, 0.75, 0.375, 0.8428, 0.375, 0.8428, 0.375, 0.75, 0.375, 0.75, 0.375, 0.8428, 0.375, 0.8428, 0.375, 0.75, 0.625, 0.5, 0.625, 0.4072, 0.625, 0.4072, 0.625, 0.5, 0.625, 0.5, 0.625, 0.4072, 0.625, 0.4072, 0.625, 0.5, 0.625, 0.5, 0.7178, 0.5, 0.7178, 0.75, 0.625, 0.75, 0.625, 0.5, 0.625, 0.4072, 0.625, 0.4072, 0.625, 0.5, 0.625, 0.5, 0.625, 0.4072, 0.625, 0.4072, 0.625, 0.5, 0.625, 0.9355, 0.625, 0.8428, 0.625, 0.8428, 0.625, 0.9355, 0.625, 0.9355, 0.625, 0.8428, 0.625, 0.8428, 0.625, 0.9355, 0.625, 0.9355, 0.625, 0.8428, 0.625, 0.8428, 0.625, 0.9355, 0.625, 0.9355, 0.625, 0.8428, 0.625, 0.8428, 0.625, 0.9355, 0.625, 0.9355, 0.625, 0.8428, 0.625, 0.8428, 0.625, 0.9355, 0.375, 0.3145, 0.375, 0.4072, 0.375, 0.4072, 0.375, 0.3145, 0.1895, 0.5, 0.2822, 0.5, 0.2822, 0.75, 0.1895, 0.75, 0.375, 0.3145, 0.375, 0.4072, 0.375, 0.4072, 0.375, 0.3145, 0.375, 0.3145, 0.375, 0.4072, 0.375, 0.4072, 0.375, 0.3145, 0.375, 0.3145, 0.625, 0.3145, 0.625, 0.4072, 0.375, 0.4072])
me_cube_003.materials.append(mat_material_001)
me_cube_003.materials.append(mat_material_002)
me_cube_003.update()
me_cylinder = bpy.data.meshes.new('Cylinder')
me_cylinder.from_pydata([(0.0, 1.0, -1.0), (0.0, 1.0, 1.0), (0.1951, 0.9808, -1.0), (0.1951, 0.9808, 1.0), (0.3827, 0.9239, -1.0), (0.3827, 0.9239, 1.0), (0.5556, 0.8315, -1.0), (0.5556, 0.8315, 1.0), (0.7071, 0.7071, -1.0), (0.7071, 0.7071, 1.0), (0.8315, 0.5556, -1.0), (0.8315, 0.5556, 1.0), (0.9239, 0.3827, -1.0), (0.9239, 0.3827, 1.0), (0.9808, 0.1951, -1.0), (0.9808, 0.1951, 1.0), (1.0, 0.0, -1.0), (1.0, 0.0, 1.0), (0.9808, -0.1951, -1.0), (0.9808, -0.1951, 1.0), (0.9239, -0.3827, -1.0), (0.9239, -0.3827, 1.0), (0.8315, -0.5556, -1.0), (0.8315, -0.5556, 1.0), (0.7071, -0.7071, -1.0), (0.7071, -0.7071, 1.0), (0.5556, -0.8315, -1.0), (0.5556, -0.8315, 1.0), (0.3827, -0.9239, -1.0), (0.3827, -0.9239, 1.0), (0.1951, -0.9808, -1.0), (0.1951, -0.9808, 1.0), (0.0, -1.0, -1.0), (0.0, -1.0, 1.0), (-0.1951, -0.9808, -1.0), (-0.1951, -0.9808, 1.0), (-0.3827, -0.9239, -1.0), (-0.3827, -0.9239, 1.0), (-0.5556, -0.8315, -1.0), (-0.5556, -0.8315, 1.0), (-0.7071, -0.7071, -1.0), (-0.7071, -0.7071, 1.0), (-0.8315, -0.5556, -1.0), (-0.8315, -0.5556, 1.0), (-0.9239, -0.3827, -1.0), (-0.9239, -0.3827, 1.0), (-0.9808, -0.1951, -1.0), (-0.9808, -0.1951, 1.0), (-1.0, 0.0, -1.0), (-1.0, 0.0, 1.0), (-0.9808, 0.1951, -1.0), (-0.9808, 0.1951, 1.0), (-0.9239, 0.3827, -1.0), (-0.9239, 0.3827, 1.0), (-0.8315, 0.5556, -1.0), (-0.8315, 0.5556, 1.0), (-0.7071, 0.7071, -1.0), (-0.7071, 0.7071, 1.0), (-0.5556, 0.8315, -1.0), (-0.5556, 0.8315, 1.0), (-0.3827, 0.9239, -1.0), (-0.3827, 0.9239, 1.0), (-0.1951, 0.9808, -1.0), (-0.1951, 0.9808, 1.0), (-1.097e-07, 0.54, -0.6485), (-1.097e-07, 0.54, 0.6485), (0.1053, 0.5296, 0.6485), (0.1053, 0.5296, -0.6485), (0.2066, 0.4989, 0.6485), (0.2066, 0.4989, -0.6485), (0.3, 0.449, 0.6485), (0.3, 0.449, -0.6485), (0.3818, 0.3818, 0.6485), (0.3818, 0.3818, -0.6485), (0.449, 0.3, 0.6485), (0.449, 0.3, -0.6485), (0.4989, 0.2066, 0.6485), (0.4989, 0.2066, -0.6485), (0.5296, 0.1053, 0.6485), (0.5296, 0.1053, -0.6485), (0.54, 2.803e-08, 0.6485), (0.54, -1.47e-08, -0.6485), (0.5296, -0.1053, 0.6485), (0.5296, -0.1053, -0.6485), (0.4989, -0.2066, 0.6485), (0.4989, -0.2066, -0.6485), (0.449, -0.3, 0.6485), (0.449, -0.3, -0.6485), (0.3818, -0.3818, 0.6485), (0.3818, -0.3818, -0.6485), (0.3, -0.449, 0.6485), (0.3, -0.449, -0.6485), (0.2066, -0.4989, 0.6485), (0.2066, -0.4989, -0.6485), (0.1053, -0.5296, 0.6485), (0.1053, -0.5296, -0.6485), (-1.097e-07, -0.54, 0.6485), (-1.097e-07, -0.54, -0.6485), (-0.1053, -0.5296, 0.6485), (-0.1053, -0.5296, -0.6485), (-0.2066, -0.4989, 0.6485), (-0.2066, -0.4989, -0.6485), (-0.3, -0.449, 0.6485), (-0.3, -0.449, -0.6485), (-0.3818, -0.3818, 0.6485), (-0.3818, -0.3818, -0.6485), (-0.449, -0.3, 0.6485), (-0.449, -0.3, -0.6485), (-0.4989, -0.2066, 0.6485), (-0.4989, -0.2066, -0.6485), (-0.5296, -0.1053, 0.6485), (-0.5296, -0.1053, -0.6485), (-0.54, 2.803e-08, 0.6485), (-0.54, -1.47e-08, -0.6485), (-0.5296, 0.1053, 0.6485), (-0.5296, 0.1053, -0.6485), (-0.4989, 0.2066, 0.6485), (-0.4989, 0.2066, -0.6485), (-0.449, 0.3, 0.6485), (-0.449, 0.3, -0.6485), (-0.3818, 0.3818, 0.6485), (-0.3818, 0.3818, -0.6485), (-0.3, 0.449, 0.6485), (-0.3, 0.449, -0.6485), (-0.2066, 0.4989, 0.6485), (-0.2066, 0.4989, -0.6485), (-0.1053, 0.5296, 0.6485), (-0.1053, 0.5296, -0.6485)], [], [(65, 1, 3, 66), (66, 3, 5, 68), (68, 5, 7, 70), (70, 7, 9, 72), (72, 9, 11, 74), (74, 11, 13, 76), (76, 13, 15, 78), (78, 15, 17, 80), (80, 17, 19, 82), (82, 19, 21, 84), (84, 21, 23, 86), (86, 23, 25, 88), (88, 25, 27, 90), (90, 27, 29, 92), (92, 29, 31, 94), (94, 31, 33, 96), (96, 33, 35, 98), (98, 35, 37, 100), (100, 37, 39, 102), (102, 39, 41, 104), (104, 41, 43, 106), (106, 43, 45, 108), (108, 45, 47, 110), (110, 47, 49, 112), (112, 49, 51, 114), (114, 51, 53, 116), (116, 53, 55, 118), (118, 55, 57, 120), (120, 57, 59, 122), (122, 59, 61, 124), (3, 1, 63, 61, 59, 57, 55, 53, 51, 49, 47, 45, 43, 41, 39, 37, 35, 33, 31, 29, 27, 25, 23, 21, 19, 17, 15, 13, 11, 9, 7, 5), (124, 61, 63, 126), (126, 63, 1, 65), (0, 2, 4, 6, 8, 10, 12, 14, 16, 18, 20, 22, 24, 26, 28, 30, 32, 34, 36, 38, 40, 42, 44, 46, 48, 50, 52, 54, 56, 58, 60, 62), (62, 127, 64, 0), (127, 126, 65, 64), (60, 125, 127, 62), (125, 124, 126, 127), (58, 123, 125, 60), (123, 122, 124, 125), (56, 121, 123, 58), (121, 120, 122, 123), (54, 119, 121, 56), (119, 118, 120, 121), (52, 117, 119, 54), (117, 116, 118, 119), (50, 115, 117, 52), (115, 114, 116, 117), (48, 113, 115, 50), (113, 112, 114, 115), (46, 111, 113, 48), (111, 110, 112, 113), (44, 109, 111, 46), (109, 108, 110, 111), (42, 107, 109, 44), (107, 106, 108, 109), (40, 105, 107, 42), (105, 104, 106, 107), (38, 103, 105, 40), (103, 102, 104, 105), (36, 101, 103, 38), (101, 100, 102, 103), (34, 99, 101, 36), (99, 98, 100, 101), (32, 97, 99, 34), (97, 96, 98, 99), (30, 95, 97, 32), (95, 94, 96, 97), (28, 93, 95, 30), (93, 92, 94, 95), (26, 91, 93, 28), (91, 90, 92, 93), (24, 89, 91, 26), (89, 88, 90, 91), (22, 87, 89, 24), (87, 86, 88, 89), (20, 85, 87, 22), (85, 84, 86, 87), (18, 83, 85, 20), (83, 82, 84, 85), (16, 81, 83, 18), (81, 80, 82, 83), (14, 79, 81, 16), (79, 78, 80, 81), (12, 77, 79, 14), (77, 76, 78, 79), (10, 75, 77, 12), (75, 74, 76, 77), (8, 73, 75, 10), (73, 72, 74, 75), (6, 71, 73, 8), (71, 70, 72, 73), (4, 69, 71, 6), (69, 68, 70, 71), (2, 67, 69, 4), (67, 66, 68, 69), (0, 64, 67, 2), (64, 65, 66, 67)])
_uv = me_cylinder.uv_layers.new(name='UVMap')
_uv.uv.foreach_set('vector', [1.0, 0.8333, 1.0, 1.0, 0.9688, 1.0, 0.9688, 0.8333, 0.9688, 0.8333, 0.9688, 1.0, 0.9375, 1.0, 0.9375, 0.8333, 0.9375, 0.8333, 0.9375, 1.0, 0.9062, 1.0, 0.9062, 0.8333, 0.9062, 0.8333, 0.9062, 1.0, 0.875, 1.0, 0.875, 0.8333, 0.875, 0.8333, 0.875, 1.0, 0.8438, 1.0, 0.8437, 0.8333, 0.8437, 0.8333, 0.8438, 1.0, 0.8125, 1.0, 0.8125, 0.8333, 0.8125, 0.8333, 0.8125, 1.0, 0.7812, 1.0, 0.7812, 0.8333, 0.7812, 0.8333, 0.7812, 1.0, 0.75, 1.0, 0.75, 0.8333, 0.75, 0.8333, 0.75, 1.0, 0.7188, 1.0, 0.7188, 0.8333, 0.7188, 0.8333, 0.7188, 1.0, 0.6875, 1.0, 0.6875, 0.8333, 0.6875, 0.8333, 0.6875, 1.0, 0.6562, 1.0, 0.6562, 0.8333, 0.6562, 0.8333, 0.6562, 1.0, 0.625, 1.0, 0.625, 0.8333, 0.625, 0.8333, 0.625, 1.0, 0.5938, 1.0, 0.5938, 0.8333, 0.5938, 0.8333, 0.5938, 1.0, 0.5625, 1.0, 0.5625, 0.8333, 0.5625, 0.8333, 0.5625, 1.0, 0.5312, 1.0, 0.5312, 0.8333, 0.5312, 0.8333, 0.5312, 1.0, 0.5, 1.0, 0.5, 0.8333, 0.5, 0.8333, 0.5, 1.0, 0.4688, 1.0, 0.4687, 0.8333, 0.4687, 0.8333, 0.4688, 1.0, 0.4375, 1.0, 0.4375, 0.8333, 0.4375, 0.8333, 0.4375, 1.0, 0.4062, 1.0, 0.4062, 0.8333, 0.4062, 0.8333, 0.4062, 1.0, 0.375, 1.0, 0.375, 0.8333, 0.375, 0.8333, 0.375, 1.0, 0.3438, 1.0, 0.3438, 0.8333, 0.3438, 0.8333, 0.3438, 1.0, 0.3125, 1.0, 0.3125, 0.8333, 0.3125, 0.8333, 0.3125, 1.0, 0.2812, 1.0, 0.2812, 0.8333, 0.2812, 0.8333, 0.2812, 1.0, 0.25, 1.0, 0.25, 0.8333, 0.25, 0.8333, 0.25, 1.0, 0.2188, 1.0, 0.2188, 0.8333, 0.2188, 0.8333, 0.2188, 1.0, 0.1875, 1.0, 0.1875, 0.8333, 0.1875, 0.8333, 0.1875, 1.0, 0.1562, 1.0, 0.1562, 0.8333, 0.1562, 0.8333, 0.1562, 1.0, 0.125, 1.0, 0.125, 0.8333, 0.125, 0.8333, 0.125, 1.0, 0.09375, 1.0, 0.09375, 0.8333, 0.09375, 0.8333, 0.09375, 1.0, 0.0625, 1.0, 0.0625, 0.8333, 0.2968, 0.4854, 0.25, 0.49, 0.2032, 0.4854, 0.1582, 0.4717, 0.1167, 0.4496, 0.08029, 0.4197, 0.05045, 0.3833, 0.02827, 0.3418, 0.01461, 0.2968, 0.01, 0.25, 0.01461, 0.2032, 0.02827, 0.1582, 0.05045, 0.1167, 0.08029, 0.08029, 0.1167, 0.05045, 0.1582, 0.02827, 0.2032, 0.01461, 0.25, 0.01, 0.2968, 0.01461, 0.3418, 0.02827, 0.3833, 0.05045, 0.4197, 0.08029, 0.4496, 0.1167, 0.4717, 0.1582, 0.4854, 0.2032, 0.49, 0.25, 0.4854, 0.2968, 0.4717, 0.3418, 0.4496, 0.3833, 0.4197, 0.4197, 0.3833, 0.4496, 0.3418, 0.4717, 0.0625, 0.8333, 0.0625, 1.0, 0.03125, 1.0, 0.03125, 0.8333, 0.03125, 0.8333, 0.03125, 1.0, 0.0, 1.0, 0.0, 0.8333, 0.75, 0.49, 0.7968, 0.4854, 0.8418, 0.4717, 0.8833, 0.4496, 0.9197, 0.4197, 0.9496, 0.3833, 0.9717, 0.3418, 0.9854, 0.2968, 0.99, 0.25, 0.9854, 0.2032, 0.9717, 0.1582, 0.9496, 0.1167, 0.9197, 0.08029, 0.8833, 0.05045, 0.8418, 0.02827, 0.7968, 0.01461, 0.75, 0.01, 0.7032, 0.01461, 0.6582, 0.02827, 0.6167, 0.05045, 0.5803, 0.08029, 0.5504, 0.1167, 0.5283, 0.1582, 0.5146, 0.2032, 0.51, 0.25, 0.5146, 0.2968, 0.5283, 0.3418, 0.5504, 0.3833, 0.5803, 0.4197, 0.6167, 0.4496, 0.6582, 0.4717, 0.7032, 0.4854, 0.03125, 0.5, 0.03125, 0.6667, 0.0, 0.6667, 0.0, 0.5, 0.03125, 0.6667, 0.03125, 0.8333, 0.0, 0.8333, 0.0, 0.6667, 0.0625, 0.5, 0.0625, 0.6667, 0.03125, 0.6667, 0.03125, 0.5, 0.0625, 0.6667, 0.0625, 0.8333, 0.03125, 0.8333, 0.03125, 0.6667, 0.09375, 0.5, 0.09375, 0.6667, 0.0625, 0.6667, 0.0625, 0.5, 0.09375, 0.6667, 0.09375, 0.8333, 0.0625, 0.8333, 0.0625, 0.6667, 0.125, 0.5, 0.125, 0.6667, 0.09375, 0.6667, 0.09375, 0.5, 0.125, 0.6667, 0.125, 0.8333, 0.09375, 0.8333, 0.09375, 0.6667, 0.1562, 0.5, 0.1562, 0.6667, 0.125, 0.6667, 0.125, 0.5, 0.1562, 0.6667, 0.1562, 0.8333, 0.125, 0.8333, 0.125, 0.6667, 0.1875, 0.5, 0.1875, 0.6667, 0.1562, 0.6667, 0.1562, 0.5, 0.1875, 0.6667, 0.1875, 0.8333, 0.1562, 0.8333, 0.1562, 0.6667, 0.2188, 0.5, 0.2188, 0.6667, 0.1875, 0.6667, 0.1875, 0.5, 0.2188, 0.6667, 0.2188, 0.8333, 0.1875, 0.8333, 0.1875, 0.6667, 0.25, 0.5, 0.25, 0.6667, 0.2188, 0.6667, 0.2188, 0.5, 0.25, 0.6667, 0.25, 0.8333, 0.2188, 0.8333, 0.2188, 0.6667, 0.2812, 0.5, 0.2812, 0.6667, 0.25, 0.6667, 0.25, 0.5, 0.2812, 0.6667, 0.2812, 0.8333, 0.25, 0.8333, 0.25, 0.6667, 0.3125, 0.5, 0.3125, 0.6667, 0.2812, 0.6667, 0.2812, 0.5, 0.3125, 0.6667, 0.3125, 0.8333, 0.2812, 0.8333, 0.2812, 0.6667, 0.3438, 0.5, 0.3438, 0.6667, 0.3125, 0.6667, 0.3125, 0.5, 0.3438, 0.6667, 0.3438, 0.8333, 0.3125, 0.8333, 0.3125, 0.6667, 0.375, 0.5, 0.375, 0.6667, 0.3438, 0.6667, 0.3438, 0.5, 0.375, 0.6667, 0.375, 0.8333, 0.3438, 0.8333, 0.3438, 0.6667, 0.4062, 0.5, 0.4062, 0.6667, 0.375, 0.6667, 0.375, 0.5, 0.4062, 0.6667, 0.4062, 0.8333, 0.375, 0.8333, 0.375, 0.6667, 0.4375, 0.5, 0.4375, 0.6667, 0.4062, 0.6667, 0.4062, 0.5, 0.4375, 0.6667, 0.4375, 0.8333, 0.4062, 0.8333, 0.4062, 0.6667, 0.4688, 0.5, 0.4688, 0.6667, 0.4375, 0.6667, 0.4375, 0.5, 0.4688, 0.6667, 0.4687, 0.8333, 0.4375, 0.8333, 0.4375, 0.6667, 0.5, 0.5, 0.5, 0.6667, 0.4688, 0.6667, 0.4688, 0.5, 0.5, 0.6667, 0.5, 0.8333, 0.4687, 0.8333, 0.4688, 0.6667, 0.5312, 0.5, 0.5312, 0.6667, 0.5, 0.6667, 0.5, 0.5, 0.5312, 0.6667, 0.5312, 0.8333, 0.5, 0.8333, 0.5, 0.6667, 0.5625, 0.5, 0.5625, 0.6667, 0.5312, 0.6667, 0.5312, 0.5, 0.5625, 0.6667, 0.5625, 0.8333, 0.5312, 0.8333, 0.5312, 0.6667, 0.5938, 0.5, 0.5938, 0.6667, 0.5625, 0.6667, 0.5625, 0.5, 0.5938, 0.6667, 0.5938, 0.8333, 0.5625, 0.8333, 0.5625, 0.6667, 0.625, 0.5, 0.625, 0.6667, 0.5938, 0.6667, 0.5938, 0.5, 0.625, 0.6667, 0.625, 0.8333, 0.5938, 0.8333, 0.5938, 0.6667, 0.6562, 0.5, 0.6562, 0.6667, 0.625, 0.6667, 0.625, 0.5, 0.6562, 0.6667, 0.6562, 0.8333, 0.625, 0.8333, 0.625, 0.6667, 0.6875, 0.5, 0.6875, 0.6667, 0.6562, 0.6667, 0.6562, 0.5, 0.6875, 0.6667, 0.6875, 0.8333, 0.6562, 0.8333, 0.6562, 0.6667, 0.7188, 0.5, 0.7188, 0.6667, 0.6875, 0.6667, 0.6875, 0.5, 0.7188, 0.6667, 0.7188, 0.8333, 0.6875, 0.8333, 0.6875, 0.6667, 0.75, 0.5, 0.75, 0.6667, 0.7188, 0.6667, 0.7188, 0.5, 0.75, 0.6667, 0.75, 0.8333, 0.7188, 0.8333, 0.7188, 0.6667, 0.7812, 0.5, 0.7812, 0.6667, 0.75, 0.6667, 0.75, 0.5, 0.7812, 0.6667, 0.7812, 0.8333, 0.75, 0.8333, 0.75, 0.6667, 0.8125, 0.5, 0.8125, 0.6667, 0.7812, 0.6667, 0.7812, 0.5, 0.8125, 0.6667, 0.8125, 0.8333, 0.7812, 0.8333, 0.7812, 0.6667, 0.8438, 0.5, 0.8438, 0.6667, 0.8125, 0.6667, 0.8125, 0.5, 0.8438, 0.6667, 0.8437, 0.8333, 0.8125, 0.8333, 0.8125, 0.6667, 0.875, 0.5, 0.875, 0.6667, 0.8438, 0.6667, 0.8438, 0.5, 0.875, 0.6667, 0.875, 0.8333, 0.8437, 0.8333, 0.8438, 0.6667, 0.9062, 0.5, 0.9062, 0.6667, 0.875, 0.6667, 0.875, 0.5, 0.9062, 0.6667, 0.9062, 0.8333, 0.875, 0.8333, 0.875, 0.6667, 0.9375, 0.5, 0.9375, 0.6667, 0.9062, 0.6667, 0.9062, 0.5, 0.9375, 0.6667, 0.9375, 0.8333, 0.9062, 0.8333, 0.9062, 0.6667, 0.9688, 0.5, 0.9688, 0.6667, 0.9375, 0.6667, 0.9375, 0.5, 0.9688, 0.6667, 0.9688, 0.8333, 0.9375, 0.8333, 0.9375, 0.6667, 1.0, 0.5, 1.0, 0.6667, 0.9688, 0.6667, 0.9688, 0.5, 1.0, 0.6667, 1.0, 0.8333, 0.9688, 0.8333, 0.9688, 0.6667])
me_cylinder.materials.append(mat_material_003)
me_cylinder.update()
me_plane_015 = bpy.data.meshes.new('Plane.015')
me_plane_015.from_pydata([(-1.0, -1.0, 0.0), (1.0, -0.9329, 0.0), (-1.0, 1.0, 0.0), (1.0, 1.0, 0.0)], [], [(0, 1, 3, 2)])
_uv = me_plane_015.uv_layers.new(name='UVMap')
_uv.uv.foreach_set('vector', [0.0, 0.0, 1.0, 0.0, 1.0, 1.0, 0.0, 1.0])
_uv.active_render = True
_uv = me_plane_015.uv_layers.new(name='Explode fade')
_uv.uv.foreach_set('vector', [0.0, 0.0, 1.0, 0.0, 1.0, 1.0, 0.0, 1.0])
me_plane_015.materials.append(mat_explode_fade_001)
me_plane_015.update()
me_plane_016 = bpy.data.meshes.new('Plane.016')
me_plane_016.from_pydata([(-1.0, -1.0, 0.0), (1.0, -1.0, 0.0), (-1.0, 1.0, 0.0), (1.0, 1.0, 0.0)], [], [(0, 1, 3, 2)])
_uv = me_plane_016.uv_layers.new(name='UVMap')
_uv.uv.foreach_set('vector', [0.0, 0.0, 1.0, 0.0, 1.0, 1.0, 0.0, 1.0])
_uv.active_render = True
_uv = me_plane_016.uv_layers.new(name='Explode fade')
_uv.uv.foreach_set('vector', [0.0, 0.0, 1.0, 0.0, 1.0, 1.0, 0.0, 1.0])
me_plane_016.materials.append(mat_explode_fade)
me_plane_016.update()

# ---- objects
ob_empty = bpy.data.objects.new('Empty', None)
ob_cube_001 = bpy.data.objects.new('Cube.001', me_cube_002)
ob_cube_002 = bpy.data.objects.new('Cube.002', me_cube_003)
ob_cylinder = bpy.data.objects.new('Cylinder', me_cylinder)
ob_plane = bpy.data.objects.new('Plane', me_plane_015)
ob_plane_001 = bpy.data.objects.new('Plane.001', me_plane_016)

# ---- transforms, parenting, visibility, modifiers, constraints
ob_empty.location = (-3.721, -3.599, -0.7165)
ob_empty.rotation_euler = (4.712, -1.571, 0.0)
ob_empty.empty_display_type = 'IMAGE'
ob_empty.empty_display_size = 5.0
ob_empty.empty_image_offset = (-0.2724, 0.3524)
ob_cube_001.location = (-0.03385, -0.01834, -0.004337)
ob_cube_001.scale = (0.1218, -0.07665, 0.1218)
_m = ob_cube_001.modifiers.new('Subdivision', 'SUBSURF')
ob_cube_002.location = (0.01248, 0.04842, 1.552)
ob_cube_002.rotation_euler = (-1.703e-09, -0.04062, 3.142)
ob_cube_002.scale = (0.1218, -0.07665, 0.1218)
_m = ob_cube_002.modifiers.new('Subdivision', 'SUBSURF')
ob_cylinder.location = (-0.02748, 0.02484, -0.001156)
ob_cylinder.rotation_euler = (1.571, -0.04864, 0.0)
ob_cylinder.scale = (0.04824, 0.04824, 0.05032)
ob_plane.location = (0.1967, -0.9826, -4.476)
ob_plane.rotation_euler = (-0.0, 1.571, 0.0)
_m = ob_plane.modifiers.new('ParticleSystem', 'PARTICLE_SYSTEM')
_m = ob_plane.modifiers.new('Explode', 'EXPLODE')
_m.use_edge_cut = True
_m.show_dead = False
_m.particle_uv = 'Explode fade'
ob_plane_001.location = (0.1967, 0.9655, -4.476)
ob_plane_001.rotation_euler = (-0.0, 1.571, 0.0)
_m = ob_plane_001.modifiers.new('ParticleSystem', 'PARTICLE_SYSTEM')
_m = ob_plane_001.modifiers.new('Explode', 'EXPLODE')
_m.use_edge_cut = True
_m.show_dead = False
_m.particle_uv = 'Explode fade'

# ---- collection membership
scene.collection.objects.link(ob_empty)
col_collection.objects.link(ob_cube_001)
col_collection.objects.link(ob_cube_002)
col_collection.objects.link(ob_cylinder)
col_collection_2.objects.link(ob_plane)
col_collection_2.objects.link(ob_plane_001)

# ---- scene / render settings (as saved in the file)
scene.frame_start = 1; scene.frame_end = 19; scene.frame_set(1)
scene.render.engine = 'BLENDER_EEVEE_NEXT'
scene.cycles.sampling_pattern = 'TABULATED_SOBOL'
scene.eevee.ray_tracing_options.trace_max_roughness = 0.0
scene.view_settings.view_transform = 'Filmic'
bpy.context.view_layer.update()

# ---- added for rendering (the .blend has no active camera and no usable light): camera, sun
cam_auto = bpy.data.cameras.new('AutoCamera')
cam_auto.lens = 50.0
cam_auto.sensor_width = 36.0
cam_auto.clip_end = 1000.0
ob_auto_camera = bpy.data.objects.new('AutoCamera', cam_auto)
scene.collection.objects.link(ob_auto_camera)
ob_auto_camera.location = (8.23302, -9.86719, 4.93288)
ob_auto_camera.rotation_euler = (1.09748, -7.21219e-08, 0.694738)
scene.camera = ob_auto_camera
light_auto_sun = bpy.data.lights.new('AutoSun', 'SUN')
light_auto_sun.energy = 3.0
light_auto_sun.angle = 0.0523599
ob_auto_sun = bpy.data.objects.new('AutoSun', light_auto_sun)
scene.collection.objects.link(ob_auto_sun)
ob_auto_sun.rotation_euler = (0.872665, 0.174533, 0.523599)
bpy.context.view_layer.update()
